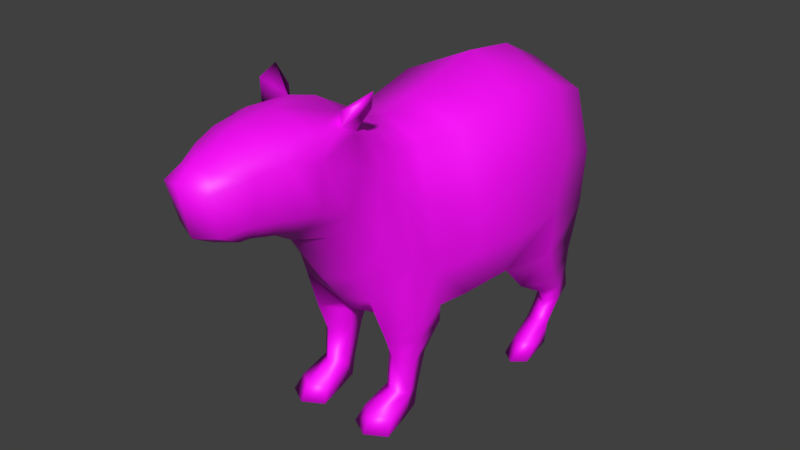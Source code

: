 # Source: capivara.blend  (saved by Blender 2.82.7; exported with 4.5.12 LTS)
import bpy
from mathutils import Matrix  # noqa: F401  (used for matrix-valued properties, if any)

bpy.ops.wm.read_factory_settings(use_empty=True)
scene = bpy.context.scene
scene.name = 'Scene'

# ---- collections
col_collection_1 = bpy.data.collections.new('Collection 1'); scene.collection.children.link(col_collection_1)

# ---- images (referenced by path relative to the original .blend; pixels are not part of the script)
import os
ASSET_DIR = os.environ.get("B2B_ASSET_DIR", "")  # directory of the original .blend (textures are referenced by path, not embedded)
HERE = os.path.dirname(os.path.abspath(__file__))  # packed textures are extracted next to this script under _unpacked/

def load_image(name, relpath, width, height, colorspace="sRGB"):
    """Load a texture the original file referenced (path relative to the .blend, or extracted next to this script)."""
    p = next((c for c in (os.path.join(HERE, relpath), os.path.join(ASSET_DIR, relpath)) if relpath and os.path.exists(c)), "")
    if p:
        img = bpy.data.images.load(p, check_existing=True)
        img.name = name
    else:  # same state as the original file: an image datablock whose file is absent (Cycles renders it pink)
        img = bpy.data.images.new(name, width, height)
        img.source = "FILE"
        img.filepath = "//" + (relpath or name)
    img.colorspace_settings.name = colorspace
    return img
img_textura_capivara_png = load_image('Textura_Capivara.png', 'Textura_Capivara.png', 1024, 1024, 'sRGB')

# ---- materials (node trees are filled in below, after node groups)
mat_materiais = bpy.data.materials.new('Materiais')
mat_materiais.use_transparent_shadow = False

# ---- material node trees
mat_materiais.use_nodes = True; mat_materiais.node_tree.nodes.clear()
_N = mat_materiais.node_tree.nodes; _L = mat_materiais.node_tree.links
n0 = _N.new('ShaderNodeOutputMaterial'); n0.name = 'Saída de material'; n0.location = (300, 300)
n1 = _N.new('ShaderNodeBsdfPrincipled'); n1.name = 'BSDF - Pré-fundamentado'; n1.location = (10, 300)
n1.distribution = 'GGX'
n1.subsurface_method = 'BURLEY'
n1.inputs[3].default_value = 1.45
n1.inputs[27].default_value = (0.0, 0.0, 0.0, 1.0)
n1.inputs[28].default_value = 1.0
n2 = _N.new('ShaderNodeTexImage'); n2.name = 'Textura de imagem'; n2.location = (-357, 227)
n2.image = img_textura_capivara_png
_L.new(n1.outputs[0], n0.inputs[0])
_L.new(n2.outputs[0], n1.inputs[0])
n0.is_active_output = True

# ---- world
world_world = bpy.data.worlds.new('World'); scene.world = world_world
world_world.color = (0.05088, 0.05088, 0.05088)
world_world.use_sun_shadow = False
world_world.sun_shadow_jitter_overblur = 0.0
world_world.cycles.sampling_method = 'MANUAL'

# ---- meshes
me_cylinder_005 = bpy.data.meshes.new('Cylinder.005')
me_cylinder_005.from_pydata([(0.03958, 0.01783, 0.1091), (0.05146, -0.002176, -0.1233), (0.05407, -0.001393, -0.1396), (0.06432, -0.001009, -0.1396), (0.07859, -0.002176, -0.1233), (0.07373, 0.06622, -0.1639), (0.08115, 0.05859, -0.14), (0.05536, 0.06622, -0.1639), (0.05265, 0.05859, -0.14), (0.06862, 0.05387, -0.1252), (0.06942, 0.03988, -0.1304), (0.05237, 0.04089, -0.1464), (0.05471, 0.04252, -0.1723), (0.07674, 0.03033, -0.141), (0.07717, 0.01705, -0.1289), (0.06888, 0.02857, -0.1611), (0.0656, 0.008426, -0.1428), (0.05476, 0.02857, -0.1611), (0.05478, 0.008426, -0.1428), (0.05239, 0.03033, -0.141), (0.05274, 0.01705, -0.1289), (0.06862, 0.03142, -0.1287), (0.06842, 0.02239, -0.1204), (0.07726, 0.04089, -0.1464), (0.07085, 0.04252, -0.1723), (0.07333, 0.0888, -0.1671), (0.08721, 0.0815, -0.1181), (0.05497, 0.0888, -0.1671), (0.05315, 0.0815, -0.1181), (0.06904, 0.07699, -0.08784), (0.07203, 0.1044, -0.1752), (0.0879, 0.1127, -0.1058), (0.05479, 0.1044, -0.181), (0.05019, 0.1079, -0.103), (0.07138, 0.1101, -0.0558), (0.03713, 0.08456, -0.103), (0.07258, 0.1358, -0.184), (0.0859, 0.1548, -0.1135), (0.06972, 0.1898, -0.1956), (0.0845, 0.2112, -0.1317), (0.05305, 0.2511, -0.1976), (0.06214, 0.2734, -0.1412), (0.08877, 0.1558, -0.05325), (0.08526, 0.2179, -0.05516), (0.06596, 0.2791, -0.07238), (0.03759, 0.08725, -0.05899), (0.0321, 0.09496, -0.1755), (0.03313, 0.1195, -0.1976), (0.0299, 0.1634, -0.2243), (0.03557, 0.2203, -0.2178), (0.05547, 0.126, -0.1926), (0.05258, 0.1734, -0.2116), (0.02404, 0.1936, -0.2283), (0.06442, 0.1074, -0.001052), (0.07634, 0.1527, 0.001395), (0.07378, 0.2112, 0.002611), (0.05736, 0.2674, 0.001398), (0.03534, 0.08635, -0.006936), (0.05816, 0.1065, 0.03012), (0.06244, 0.147, 0.04016), (0.05388, 0.2141, 0.04339), (0.04014, 0.2646, 0.04107), (0.02968, 0.0961, 0.02975), (0.04696, 0.1859, 0.1038), (0.04745, 0.2488, 0.0983), (0.03096, 0.2856, 0.09017), (0.04649, 0.2347, 0.1381), (0.04643, 0.2706, 0.1226), (0.03614, 0.2996, 0.116), (0.03378, 0.1642, 0.1156), (0.03113, 0.2146, 0.1479), (0.03958, 0.02842, 0.07968), (0.04034, 0.06207, 0.07668), (0.02606, 0.02636, 0.06833), (0.02428, 0.06133, 0.063), (0.03122, 0.02303, 0.04998), (0.02965, 0.06014, 0.04086), (0.04793, 0.02303, 0.04998), (0.0495, 0.06014, 0.04086), (0.05309, 0.02636, 0.06833), (0.05564, 0.06133, 0.063), (0.04034, 0.08414, 0.0848), (0.0218, 0.08569, 0.06407), (0.02823, 0.08819, 0.02742), (0.05602, 0.08819, 0.02742), (0.05927, 0.08569, 0.06311), (0.04034, 0.09528, 0.08932), (0.02033, 0.09893, 0.06788), (0.05989, 0.09989, 0.06405), (0.03673, 0.1381, 0.1051), (0.01913, 0.1149, 0.08619), (0.05268, 0.2282, 0.07569), (0.05866, 0.1634, 0.07081), (0.03767, 0.2705, 0.06885), (0.04798, 0.2914, 0.1711), (0.02865, 0.3182, 0.1268), (0.04424, 0.3127, 0.1417), (0.02979, 0.3207, 0.1715), (0.02781, 0.3164, 0.2081), (0.01723, 0.3031, 0.2506), (0.02446, 0.2912, 0.2626), (0.05192, 0.252, 0.1726), (0.02305, 0.2533, 0.2526), (0.02292, 0.2433, 0.2353), (0.02829, 0.2388, 0.2057), (0.02969, 0.2321, 0.1782), (0.04192, 0.3018, 0.1996), (0.04179, 0.2558, 0.2028), (0.04361, 0.3128, 0.175), (0.04591, 0.3189, 0.1083), (0.05379, 0.3375, 0.1147), (0.05282, 0.3303, 0.1345), (0.02501, 0.3098, 0.2294), (0.02528, 0.2437, 0.2264), (0.03513, 0.2965, 0.2264), (0.03312, 0.257, 0.2276), (0.03958, 0.003476, 0.0839), (0.02606, 0.003576, 0.07237), (0.03122, 0.003738, 0.05372), (0.04793, 0.003738, 0.05372), (0.05309, 0.003576, 0.07237), (0.0683, -0.007361, -0.07673), (0.0547, -0.006639, -0.08679), (0.08183, -0.006639, -0.08679), (0.08042, 0.006712, -0.1013), (0.05598, 0.006712, -0.1013), (0.07166, 0.01204, -0.09269), (0.02352, 0.01578, 0.09775), (0.05563, 0.01578, 0.09775), (0.03958, 0.001711, 0.1182), (0.01935, 0.001811, 0.1067), (0.0598, 0.001811, 0.1067), (0.0174, 0.3011, 0.1), (-0.03958, 0.01783, 0.1091), (-0.05146, -0.002176, -0.1233), (-0.05407, -0.001393, -0.1396), (-0.06432, -0.001009, -0.1396), (-0.07859, -0.002176, -0.1233), (-0.07373, 0.06622, -0.1639), (-0.08115, 0.05859, -0.14), (-0.05536, 0.06622, -0.1639), (-0.05265, 0.05859, -0.14), (-0.06862, 0.05387, -0.1252), (-0.06942, 0.03988, -0.1304), (-0.05237, 0.04089, -0.1464), (-0.05471, 0.04252, -0.1723), (-0.07674, 0.03033, -0.141), (-0.07717, 0.01705, -0.1289), (-0.06888, 0.02857, -0.1611), (-0.0656, 0.008426, -0.1428), (-0.05476, 0.02857, -0.1611), (-0.05478, 0.008426, -0.1428), (-0.05239, 0.03033, -0.141), (-0.05274, 0.01705, -0.1289), (-0.06862, 0.03142, -0.1287), (-0.06842, 0.02239, -0.1204), (-0.07726, 0.04089, -0.1464), (-0.07085, 0.04252, -0.1723), (-0.07333, 0.0888, -0.1671), (-0.08721, 0.0815, -0.1181), (-0.05497, 0.0888, -0.1671), (-0.05315, 0.0815, -0.1181), (-0.06904, 0.07699, -0.08784), (-0.07203, 0.1044, -0.1752), (-0.0879, 0.1127, -0.1058), (-0.05479, 0.1044, -0.181), (-0.05019, 0.1079, -0.103), (-0.07138, 0.1101, -0.0558), (-0.03713, 0.08456, -0.103), (-0.07258, 0.1358, -0.184), (-0.0859, 0.1548, -0.1135), (-0.06972, 0.1898, -0.1956), (-0.0845, 0.2112, -0.1317), (-0.05305, 0.2511, -0.1976), (-0.06214, 0.2734, -0.1412), (-0.08877, 0.1558, -0.05325), (-0.08526, 0.2179, -0.05516), (-0.06596, 0.2791, -0.07238), (-0.03759, 0.08725, -0.05899), (-0.0321, 0.09496, -0.1755), (-0.03313, 0.1195, -0.1976), (-0.0299, 0.1634, -0.2243), (-0.03557, 0.2203, -0.2178), (-0.05547, 0.126, -0.1926), (-0.05258, 0.1734, -0.2116), (-0.02404, 0.1936, -0.2283), (-0.06442, 0.1074, -0.001052), (-0.07634, 0.1527, 0.001395), (-0.07378, 0.2112, 0.002611), (-0.05736, 0.2674, 0.001398), (-0.03534, 0.08635, -0.006936), (-0.05816, 0.1065, 0.03012), (-0.06244, 0.147, 0.04016), (-0.05388, 0.2141, 0.04339), (-0.04014, 0.2646, 0.04107), (-0.02968, 0.0961, 0.02975), (-0.04696, 0.1859, 0.1038), (-0.04745, 0.2488, 0.0983), (-0.03096, 0.2856, 0.09017), (-0.04649, 0.2347, 0.1381), (-0.04643, 0.2706, 0.1226), (-0.03614, 0.2996, 0.116), (-0.03378, 0.1642, 0.1156), (-0.03113, 0.2146, 0.1479), (-0.03958, 0.02842, 0.07968), (-0.04034, 0.06207, 0.07668), (-0.02606, 0.02636, 0.06833), (-0.02428, 0.06133, 0.063), (-0.03122, 0.02303, 0.04998), (-0.02965, 0.06014, 0.04086), (-0.04793, 0.02303, 0.04998), (-0.0495, 0.06014, 0.04086), (-0.05309, 0.02636, 0.06833), (-0.05564, 0.06133, 0.063), (-0.04034, 0.08414, 0.0848), (-0.0218, 0.08569, 0.06407), (-0.02823, 0.08819, 0.02742), (-0.05602, 0.08819, 0.02742), (-0.05927, 0.08569, 0.06311), (-0.04034, 0.09528, 0.08932), (-0.02033, 0.09893, 0.06788), (-0.05989, 0.09989, 0.06405), (-0.03673, 0.1381, 0.1051), (-0.01913, 0.1149, 0.08619), (-0.05268, 0.2282, 0.07569), (-0.05866, 0.1634, 0.07081), (-0.03767, 0.2705, 0.06885), (-0.04798, 0.2914, 0.1711), (-0.02865, 0.3182, 0.1268), (-0.04424, 0.3127, 0.1417), (-0.02979, 0.3207, 0.1715), (-0.02781, 0.3164, 0.2081), (-0.01723, 0.3031, 0.2506), (-0.02446, 0.2912, 0.2626), (-0.05192, 0.252, 0.1726), (-0.02305, 0.2533, 0.2526), (-0.02292, 0.2433, 0.2353), (-0.02829, 0.2388, 0.2057), (-0.02969, 0.2321, 0.1782), (-0.04192, 0.3018, 0.1996), (-0.04179, 0.2558, 0.2028), (-0.04361, 0.3128, 0.175), (-0.04591, 0.3189, 0.1083), (-0.05379, 0.3375, 0.1147), (-0.05282, 0.3303, 0.1345), (-0.02501, 0.3098, 0.2294), (-0.02528, 0.2437, 0.2264), (-0.03513, 0.2965, 0.2264), (-0.03312, 0.257, 0.2276), (-0.03958, 0.003476, 0.0839), (-0.02606, 0.003576, 0.07237), (-0.03122, 0.003738, 0.05372), (-0.04793, 0.003738, 0.05372), (-0.05309, 0.003576, 0.07237), (-0.0683, -0.007361, -0.07673), (-0.0547, -0.006639, -0.08679), (-0.08183, -0.006639, -0.08679), (-0.08042, 0.006712, -0.1013), (-0.05598, 0.006712, -0.1013), (-0.07166, 0.01204, -0.09269), (-0.02352, 0.01578, 0.09775), (-0.05563, 0.01578, 0.09775), (-0.03958, 0.001711, 0.1182), (-0.01935, 0.001811, 0.1067), (-0.0598, 0.001811, 0.1067), (-0.0174, 0.3011, 0.1), (0.0, 0.07891, -0.103), (0.0, 0.2737, -0.1982), (0.0, 0.3011, -0.1441), (0.0, 0.3088, -0.08481), (0.0, 0.07508, -0.06035), (0.0, 0.092, -0.1714), (0.0, 0.1162, -0.2034), (0.0, 0.1583, -0.2349), (0.0, 0.2357, -0.2254), (0.0, 0.197, -0.2349), (0.0, 0.2881, 0.0004504), (0.0, 0.07419, -0.01099), (0.0, 0.2832, 0.03861), (0.0, 0.0925, 0.04501), (0.0, 0.3008, 0.08273), (0.0, 0.1551, 0.1246), (0.0, 0.2055, 0.1569), (0.0, 0.09893, 0.06788), (0.0, 0.1291, 0.1047), (0.0, 0.2881, 0.06298), (0.0, 0.107, 0.08589), (0.0, 0.3241, 0.1244), (0.0, 0.3275, 0.1709), (0.0, 0.3241, 0.21), (0.0, 0.309, 0.2541), (0.0, 0.2968, 0.2711), (0.0, 0.249, 0.2611), (0.0, 0.2377, 0.2406), (0.0, 0.2327, 0.2084), (0.0, 0.2238, 0.1861), (0.0, 0.3171, 0.2309), (0.0, 0.2381, 0.2276), (0.0, 0.3084, 0.09608)], [], [(16, 14, 4, 3), (20, 1, 122, 125), (24, 12, 7, 5), (13, 15, 24, 23), (15, 17, 12, 24), (18, 16, 3, 2), (18, 17, 15, 16), (19, 21, 10, 11), (10, 23, 6, 9), (1, 4, 123, 122), (11, 10, 9, 8), (17, 19, 11, 12), (21, 13, 23, 10), (20, 19, 17, 18), (12, 11, 8, 7), (5, 7, 27, 25), (22, 21, 19, 20), (23, 24, 5, 6), (14, 13, 21, 22), (20, 18, 2, 1), (22, 20, 125, 126), (16, 15, 13, 14), (29, 26, 31, 34), (7, 8, 28, 27), (9, 6, 26, 29), (6, 5, 25, 26), (8, 9, 29, 28), (3, 4, 1, 2), (25, 27, 32, 30), (26, 25, 30, 31), (27, 28, 33, 32), (28, 29, 34, 33), (31, 30, 36, 37), (37, 36, 38, 39), (39, 38, 40, 41), (41, 40, 267, 268), (269, 44, 41, 268), (43, 39, 41, 44), (42, 37, 39, 43), (34, 31, 37, 42), (34, 45, 35, 33), (266, 35, 45, 270), (266, 271, 46, 35), (47, 46, 271, 272), (48, 47, 272, 273), (52, 48, 273, 275), (267, 40, 49, 274), (32, 33, 35, 46), (49, 52, 275, 274), (32, 50, 36, 30), (47, 50, 32, 46), (38, 36, 50, 51), (48, 51, 50, 47), (49, 51, 48, 52), (38, 51, 49, 40), (270, 45, 57, 277), (34, 42, 54, 53), (43, 44, 56, 55), (45, 34, 53, 57), (42, 43, 55, 54), (44, 269, 276, 56), (277, 57, 62, 279), (53, 54, 59, 58), (55, 56, 61, 60), (57, 53, 58, 62), (54, 55, 60, 59), (56, 276, 278, 61), (92, 91, 64, 63), (91, 93, 65, 64), (93, 285, 280, 65), (63, 64, 67, 66), (64, 65, 68, 67), (95, 68, 65, 132), (63, 66, 70, 69), (69, 70, 282, 281), (71, 72, 74, 73), (73, 74, 76, 75), (75, 76, 78, 77), (76, 74, 82, 83), (77, 78, 80, 79), (79, 80, 72, 71), (116, 120, 131, 129), (85, 84, 58, 88), (72, 80, 85, 81), (74, 72, 81, 82), (78, 76, 83, 84), (80, 78, 84, 85), (86, 88, 92, 89), (83, 82, 87, 62), (81, 85, 88, 86), (84, 83, 62, 58), (82, 81, 86, 87), (87, 86, 89, 90), (88, 58, 59, 92), (61, 278, 285, 93), (60, 61, 93, 91), (59, 60, 91, 92), (69, 89, 92, 63), (69, 281, 284, 89), (89, 284, 286, 90), (286, 283, 87, 90), (283, 279, 62, 87), (288, 97, 95, 287), (289, 98, 97, 288), (296, 112, 98, 289), (291, 100, 99, 290), (70, 105, 295, 282), (66, 67, 94, 101), (293, 103, 102, 292), (297, 113, 103, 293), (295, 105, 104, 294), (292, 102, 100, 291), (101, 94, 106, 107), (115, 114, 100, 102), (112, 114, 106, 98), (108, 106, 94, 96), (66, 101, 105, 70), (105, 101, 107, 104), (115, 113, 104, 107), (97, 98, 106, 108), (95, 97, 108, 96), (68, 96, 94, 67), (96, 68, 109, 111), (68, 95, 110, 109), (95, 96, 111, 110), (111, 109, 110), (102, 103, 113, 115), (99, 100, 114, 112), (107, 106, 114, 115), (294, 104, 113, 297), (290, 99, 112, 296), (116, 117, 118, 119, 120), (75, 77, 119, 118), (77, 79, 120, 119), (73, 75, 118, 117), (71, 73, 127, 0), (126, 125, 122, 121), (123, 121, 122), (124, 126, 121, 123), (14, 22, 126, 124), (4, 14, 124, 123), (0, 127, 130, 129), (128, 0, 129, 131), (117, 116, 129, 130), (120, 79, 128, 131), (73, 117, 130, 127), (79, 71, 0, 128), (298, 132, 65, 280), (287, 95, 132, 298), (149, 136, 137, 147), (153, 258, 255, 134), (157, 138, 140, 145), (146, 156, 157, 148), (148, 157, 145, 150), (151, 135, 136, 149), (151, 149, 148, 150), (152, 144, 143, 154), (143, 142, 139, 156), (134, 255, 256, 137), (144, 141, 142, 143), (150, 145, 144, 152), (154, 143, 156, 146), (153, 151, 150, 152), (145, 140, 141, 144), (138, 158, 160, 140), (155, 153, 152, 154), (156, 139, 138, 157), (147, 155, 154, 146), (153, 134, 135, 151), (155, 259, 258, 153), (149, 147, 146, 148), (162, 167, 164, 159), (140, 160, 161, 141), (142, 162, 159, 139), (139, 159, 158, 138), (141, 161, 162, 142), (136, 135, 134, 137), (158, 163, 165, 160), (159, 164, 163, 158), (160, 165, 166, 161), (161, 166, 167, 162), (164, 170, 169, 163), (170, 172, 171, 169), (172, 174, 173, 171), (174, 268, 267, 173), (269, 268, 174, 177), (176, 177, 174, 172), (175, 176, 172, 170), (167, 175, 170, 164), (167, 166, 168, 178), (266, 270, 178, 168), (266, 168, 179, 271), (180, 272, 271, 179), (181, 273, 272, 180), (185, 275, 273, 181), (267, 274, 182, 173), (165, 179, 168, 166), (182, 274, 275, 185), (165, 163, 169, 183), (180, 179, 165, 183), (171, 184, 183, 169), (181, 180, 183, 184), (182, 185, 181, 184), (171, 173, 182, 184), (270, 277, 190, 178), (167, 186, 187, 175), (176, 188, 189, 177), (178, 190, 186, 167), (175, 187, 188, 176), (177, 189, 276, 269), (277, 279, 195, 190), (186, 191, 192, 187), (188, 193, 194, 189), (190, 195, 191, 186), (187, 192, 193, 188), (189, 194, 278, 276), (225, 196, 197, 224), (224, 197, 198, 226), (226, 198, 280, 285), (196, 199, 200, 197), (197, 200, 201, 198), (228, 265, 198, 201), (196, 202, 203, 199), (202, 281, 282, 203), (204, 206, 207, 205), (206, 208, 209, 207), (208, 210, 211, 209), (209, 216, 215, 207), (210, 212, 213, 211), (212, 204, 205, 213), (249, 262, 264, 253), (218, 221, 191, 217), (205, 214, 218, 213), (207, 215, 214, 205), (211, 217, 216, 209), (213, 218, 217, 211), (219, 222, 225, 221), (216, 195, 220, 215), (214, 219, 221, 218), (217, 191, 195, 216), (215, 220, 219, 214), (220, 223, 222, 219), (221, 225, 192, 191), (194, 226, 285, 278), (193, 224, 226, 194), (192, 225, 224, 193), (202, 196, 225, 222), (202, 222, 284, 281), (222, 223, 286, 284), (286, 223, 220, 283), (283, 220, 195, 279), (288, 287, 228, 230), (289, 288, 230, 231), (296, 289, 231, 245), (291, 290, 232, 233), (203, 282, 295, 238), (199, 234, 227, 200), (293, 292, 235, 236), (297, 293, 236, 246), (295, 294, 237, 238), (292, 291, 233, 235), (234, 240, 239, 227), (248, 235, 233, 247), (245, 231, 239, 247), (241, 229, 227, 239), (199, 203, 238, 234), (238, 237, 240, 234), (248, 240, 237, 246), (230, 241, 239, 231), (228, 229, 241, 230), (201, 200, 227, 229), (229, 244, 242, 201), (201, 242, 243, 228), (228, 243, 244, 229), (244, 243, 242), (235, 248, 246, 236), (232, 245, 247, 233), (240, 248, 247, 239), (294, 297, 246, 237), (290, 296, 245, 232), (249, 253, 252, 251, 250), (208, 251, 252, 210), (210, 252, 253, 212), (206, 250, 251, 208), (204, 133, 260, 206), (259, 254, 255, 258), (256, 255, 254), (257, 256, 254, 259), (147, 257, 259, 155), (137, 256, 257, 147), (133, 262, 263, 260), (261, 264, 262, 133), (250, 263, 262, 249), (253, 264, 261, 212), (206, 260, 263, 250), (212, 261, 133, 204), (298, 280, 198, 265), (287, 298, 265, 228)])
me_cylinder_005.polygons.foreach_set('use_smooth', [True] * 298)
_uv = me_cylinder_005.uv_layers.new(name='UVMap')
_uv.uv.foreach_set('vector', [0.6882, 0.07316, 0.6625, 0.1059, 0.6452, 0.06946, 0.6767, 0.06009, 0.6127, 0.1604, 0.578, 0.151, 0.5617, 0.09778, 0.586, 0.1151, 0.7557, 0.1013, 0.7619, 0.08057, 0.7951, 0.09582, 0.7856, 0.125, 0.6995, 0.1247, 0.7311, 0.09456, 0.7557, 0.1013, 0.7243, 0.1355, 0.7311, 0.09456, 0.7374, 0.07413, 0.7619, 0.08057, 0.7557, 0.1013, 0.6983, 0.05735, 0.6882, 0.07316, 0.6767, 0.06009, 0.6859, 0.04677, 0.6983, 0.05735, 0.7374, 0.07413, 0.7311, 0.09456, 0.6882, 0.07316, 0.6322, 0.1922, 0.6678, 0.1506, 0.6878, 0.168, 0.6444, 0.2145, 0.6878, 0.168, 0.7243, 0.1355, 0.7527, 0.1664, 0.7164, 0.2017, 0.6671, 0.02882, 0.6428, 0.06402, 0.5922, 0.03536, 0.6165, 0.000158, 0.6444, 0.2145, 0.6878, 0.168, 0.7164, 0.2017, 0.6751, 0.2393, 0.609, 0.2217, 0.6322, 0.1922, 0.6444, 0.2145, 0.6116, 0.2487, 0.6678, 0.1506, 0.6995, 0.1247, 0.7243, 0.1355, 0.6878, 0.168, 0.6127, 0.1604, 0.6322, 0.1922, 0.609, 0.2217, 0.5928, 0.1824, 0.6116, 0.2487, 0.6444, 0.2145, 0.6751, 0.2393, 0.6413, 0.27, 0.7856, 0.125, 0.7951, 0.09582, 0.8291, 0.1012, 0.8272, 0.1326, 0.6406, 0.1279, 0.6678, 0.1506, 0.6322, 0.1922, 0.6127, 0.1604, 0.7243, 0.1355, 0.7557, 0.1013, 0.7856, 0.125, 0.7527, 0.1664, 0.6625, 0.1059, 0.6995, 0.1247, 0.6678, 0.1506, 0.6406, 0.1279, 0.6127, 0.1604, 0.5928, 0.1824, 0.5781, 0.1753, 0.578, 0.151, 0.6406, 0.1279, 0.6127, 0.1604, 0.586, 0.1151, 0.597, 0.09206, 0.6882, 0.07316, 0.7311, 0.09456, 0.6995, 0.1247, 0.6625, 0.1059, 0.7776, 0.2695, 0.7916, 0.2158, 0.8395, 0.2439, 0.8209, 0.3199, 0.6413, 0.27, 0.6751, 0.2393, 0.7241, 0.2763, 0.6482, 0.304, 0.7164, 0.2017, 0.7527, 0.1664, 0.7916, 0.2158, 0.7776, 0.2695, 0.7527, 0.1664, 0.7856, 0.125, 0.8272, 0.1326, 0.7916, 0.2158, 0.6751, 0.2393, 0.7164, 0.2017, 0.7776, 0.2695, 0.7241, 0.2763, 0.6767, 0.06009, 0.6428, 0.06402, 0.6671, 0.02882, 0.6859, 0.04677, 0.8272, 0.1326, 0.8291, 0.1012, 0.8613, 0.09946, 0.8571, 0.1281, 0.7916, 0.2158, 0.8272, 0.1326, 0.8571, 0.1281, 0.8395, 0.2439, 0.6482, 0.304, 0.7241, 0.2763, 0.749, 0.317, 0.6318, 0.3319, 0.7241, 0.2763, 0.7776, 0.2695, 0.8209, 0.3199, 0.749, 0.317, 0.8395, 0.2439, 0.8571, 0.1281, 0.9087, 0.1311, 0.9053, 0.246, 0.25, 0.245, 0.2544, 0.1421, 0.3284, 0.1403, 0.3382, 0.2385, 0.3382, 0.2385, 0.3284, 0.1403, 0.4193, 0.1486, 0.4395, 0.2378, 0.4395, 0.2378, 0.4193, 0.1486, 0.5124, 0.1136, 0.5545, 0.2232, 0.5614, 0.3401, 0.4291, 0.3459, 0.4395, 0.2378, 0.5545, 0.2232, 0.3235, 0.3539, 0.3382, 0.2385, 0.4395, 0.2378, 0.4291, 0.3459, 0.2288, 0.3336, 0.25, 0.245, 0.3382, 0.2385, 0.3235, 0.3539, 0.8209, 0.3199, 0.8395, 0.2439, 0.9053, 0.246, 0.8905, 0.3319, 0.1562, 0.3103, 0.09448, 0.2836, 0.1175, 0.2126, 0.1572, 0.2289, 0.05921, 0.1833, 0.1175, 0.2126, 0.09448, 0.2836, 0.02617, 0.2583, 0.05921, 0.1833, 0.1317, 0.07788, 0.1774, 0.1133, 0.1175, 0.2126, 0.2225, 0.08609, 0.1774, 0.1133, 0.1317, 0.07788, 0.1962, 0.02954, 0.3007, 0.05914, 0.2225, 0.08609, 0.1962, 0.02954, 0.2957, 0.000158, 0.3533, 0.05607, 0.3007, 0.05914, 0.2957, 0.000158, 0.3719, 0.01272, 0.5124, 0.1136, 0.4193, 0.1486, 0.39, 0.09298, 0.4453, 0.0463, 0.2103, 0.1287, 0.1572, 0.2289, 0.1175, 0.2126, 0.1774, 0.1133, 0.39, 0.09298, 0.3533, 0.05607, 0.3719, 0.01272, 0.4453, 0.0463, 0.8613, 0.09946, 0.8993, 0.09928, 0.9087, 0.1311, 0.8571, 0.1281, 0.2225, 0.08609, 0.2401, 0.1171, 0.2103, 0.1287, 0.1774, 0.1133, 0.3284, 0.1403, 0.2544, 0.1421, 0.2401, 0.1171, 0.3114, 0.1017, 0.3007, 0.05914, 0.3114, 0.1017, 0.2401, 0.1171, 0.2225, 0.08609, 0.39, 0.09298, 0.3114, 0.1017, 0.3007, 0.05914, 0.3533, 0.05607, 0.3284, 0.1403, 0.3114, 0.1017, 0.39, 0.09298, 0.4193, 0.1486, 0.02617, 0.2583, 0.09448, 0.2836, 0.06776, 0.3702, 0.000158, 0.351, 0.1562, 0.3103, 0.2288, 0.3336, 0.1977, 0.4171, 0.1246, 0.3925, 0.3235, 0.3539, 0.4291, 0.3459, 0.3943, 0.4701, 0.2927, 0.4472, 0.09448, 0.2836, 0.1562, 0.3103, 0.1246, 0.3925, 0.06776, 0.3702, 0.2288, 0.3336, 0.3235, 0.3539, 0.2927, 0.4472, 0.1977, 0.4171, 0.4291, 0.3459, 0.5614, 0.3401, 0.5047, 0.5071, 0.3943, 0.4701, 0.000158, 0.351, 0.06776, 0.3702, 0.05649, 0.4369, 0.000158, 0.4667, 0.1246, 0.3925, 0.1977, 0.4171, 0.1653, 0.4817, 0.1071, 0.4409, 0.2927, 0.4472, 0.3943, 0.4701, 0.3855, 0.5551, 0.2809, 0.53, 0.06776, 0.3702, 0.1246, 0.3925, 0.1071, 0.4409, 0.05649, 0.4369, 0.1977, 0.4171, 0.2927, 0.4472, 0.2809, 0.53, 0.1653, 0.4817, 0.3943, 0.4701, 0.5047, 0.5071, 0.4758, 0.5774, 0.3855, 0.5551, 0.1735, 0.5438, 0.2858, 0.5988, 0.3093, 0.6572, 0.1863, 0.6221, 0.2858, 0.5988, 0.3787, 0.6166, 0.3943, 0.672, 0.3093, 0.6572, 0.3787, 0.6166, 0.4662, 0.6268, 0.4669, 0.6739, 0.3943, 0.672, 0.1863, 0.6221, 0.3093, 0.6572, 0.3306, 0.7186, 0.2522, 0.7242, 0.3093, 0.6572, 0.3943, 0.672, 0.3894, 0.7316, 0.3306, 0.7186, 0.4132, 0.7646, 0.3894, 0.7316, 0.3943, 0.672, 0.4286, 0.7043, 0.1863, 0.6221, 0.2522, 0.7242, 0.1965, 0.7347, 0.132, 0.6296, 0.132, 0.6296, 0.1965, 0.7347, 0.1344, 0.7645, 0.06913, 0.6637, 0.7299, 0.5617, 0.7883, 0.5037, 0.8167, 0.5391, 0.761, 0.5879, 0.761, 0.5879, 0.8167, 0.5391, 0.8414, 0.5731, 0.7896, 0.6099, 0.6566, 0.4794, 0.6916, 0.4263, 0.7215, 0.443, 0.6779, 0.4991, 0.8414, 0.5731, 0.8167, 0.5391, 0.8543, 0.5122, 0.8917, 0.5653, 0.6779, 0.4991, 0.7215, 0.443, 0.7563, 0.4726, 0.7033, 0.5295, 0.7033, 0.5295, 0.7563, 0.4726, 0.7883, 0.5037, 0.7299, 0.5617, 0.609, 0.5413, 0.6363, 0.5448, 0.6039, 0.5883, 0.5696, 0.5771, 0.786, 0.4369, 0.746, 0.3977, 0.7636, 0.3764, 0.8018, 0.4179, 0.7883, 0.5037, 0.7563, 0.4726, 0.786, 0.4369, 0.8258, 0.4703, 0.8167, 0.5391, 0.7883, 0.5037, 0.8258, 0.4703, 0.8543, 0.5122, 0.7215, 0.443, 0.6916, 0.4263, 0.7093, 0.3805, 0.746, 0.3977, 0.7563, 0.4726, 0.7215, 0.443, 0.746, 0.3977, 0.786, 0.4369, 0.842, 0.4559, 0.8018, 0.4179, 0.87, 0.3383, 0.9016, 0.4081, 0.8917, 0.5653, 0.8543, 0.5122, 0.8716, 0.4962, 0.9016, 0.5552, 0.8258, 0.4703, 0.786, 0.4369, 0.8018, 0.4179, 0.842, 0.4559, 0.746, 0.3977, 0.7093, 0.3805, 0.7173, 0.3694, 0.7636, 0.3764, 0.8543, 0.5122, 0.8258, 0.4703, 0.842, 0.4559, 0.8716, 0.4962, 0.8716, 0.4962, 0.842, 0.4559, 0.9016, 0.4081, 0.8907, 0.4623, 0.8018, 0.4179, 0.7636, 0.3764, 0.814, 0.3323, 0.87, 0.3383, 0.3855, 0.5551, 0.4758, 0.5774, 0.4662, 0.6268, 0.3787, 0.6166, 0.2809, 0.53, 0.3855, 0.5551, 0.3787, 0.6166, 0.2858, 0.5988, 0.1653, 0.4817, 0.2809, 0.53, 0.2858, 0.5988, 0.1735, 0.5438, 0.132, 0.6296, 0.1027, 0.5887, 0.1735, 0.5438, 0.1863, 0.6221, 0.132, 0.6296, 0.06913, 0.6637, 0.03644, 0.6063, 0.1027, 0.5887, 0.1027, 0.5887, 0.03644, 0.6063, 0.01493, 0.5522, 0.05548, 0.5504, 0.01493, 0.5522, 0.006412, 0.5138, 0.04412, 0.507, 0.05548, 0.5504, 0.006412, 0.5138, 0.000158, 0.4667, 0.05649, 0.4369, 0.04412, 0.507, 0.4442, 0.8552, 0.3915, 0.8344, 0.4132, 0.7646, 0.4662, 0.7687, 0.4062, 0.9214, 0.3647, 0.89, 0.3915, 0.8344, 0.4442, 0.8552, 0.378, 0.9526, 0.3441, 0.9212, 0.3647, 0.89, 0.4062, 0.9214, 0.3079, 0.9998, 0.2984, 0.9575, 0.3257, 0.955, 0.3427, 0.9824, 0.1965, 0.7347, 0.2145, 0.8037, 0.1567, 0.8291, 0.1344, 0.7645, 0.2522, 0.7242, 0.3306, 0.7186, 0.3338, 0.8125, 0.2699, 0.796, 0.1928, 0.9374, 0.2297, 0.9117, 0.2466, 0.9384, 0.2226, 0.9758, 0.1839, 0.9123, 0.23, 0.8954, 0.2297, 0.9117, 0.1928, 0.9374, 0.1567, 0.8291, 0.2145, 0.8037, 0.2237, 0.857, 0.1709, 0.8752, 0.2226, 0.9758, 0.2466, 0.9384, 0.2984, 0.9575, 0.3079, 0.9998, 0.2699, 0.796, 0.3338, 0.8125, 0.3398, 0.8635, 0.2627, 0.8509, 0.2573, 0.8955, 0.3215, 0.9054, 0.2984, 0.9575, 0.2466, 0.9384, 0.3441, 0.9212, 0.3215, 0.9054, 0.3398, 0.8635, 0.3647, 0.89, 0.3653, 0.8287, 0.3398, 0.8635, 0.3338, 0.8125, 0.3816, 0.781, 0.2522, 0.7242, 0.2699, 0.796, 0.2145, 0.8037, 0.1965, 0.7347, 0.2145, 0.8037, 0.2699, 0.796, 0.2627, 0.8509, 0.2237, 0.857, 0.2573, 0.8955, 0.23, 0.8954, 0.2237, 0.857, 0.2627, 0.8509, 0.3915, 0.8344, 0.3647, 0.89, 0.3398, 0.8635, 0.3653, 0.8287, 0.4132, 0.7646, 0.3915, 0.8344, 0.3653, 0.8287, 0.3816, 0.781, 0.3894, 0.7316, 0.3816, 0.781, 0.3338, 0.8125, 0.3306, 0.7186, 0.5625, 0.7202, 0.5617, 0.6681, 0.6009, 0.6753, 0.5983, 0.7264, 0.5617, 0.6681, 0.5833, 0.635, 0.6355, 0.6625, 0.6009, 0.6753, 0.5617, 0.7589, 0.5625, 0.7202, 0.5983, 0.7264, 0.6206, 0.7556, 0.5983, 0.7264, 0.6009, 0.6753, 0.626, 0.7023, 0.2466, 0.9384, 0.2297, 0.9117, 0.23, 0.8954, 0.2573, 0.8955, 0.3257, 0.955, 0.2984, 0.9575, 0.3215, 0.9054, 0.3441, 0.9212, 0.2627, 0.8509, 0.3398, 0.8635, 0.3215, 0.9054, 0.2573, 0.8955, 0.1709, 0.8752, 0.2237, 0.857, 0.23, 0.8954, 0.1839, 0.9123, 0.3427, 0.9824, 0.3257, 0.955, 0.3441, 0.9212, 0.378, 0.9526, 0.609, 0.5413, 0.6081, 0.5138, 0.6349, 0.5002, 0.6523, 0.5194, 0.6363, 0.5448, 0.6566, 0.4794, 0.6779, 0.4991, 0.6523, 0.5194, 0.6349, 0.5002, 0.6779, 0.4991, 0.7033, 0.5295, 0.6617, 0.546, 0.6523, 0.5194, 0.761, 0.5879, 0.7896, 0.6099, 0.7754, 0.6347, 0.7486, 0.6283, 0.7299, 0.5617, 0.761, 0.5879, 0.7115, 0.6136, 0.6891, 0.6042, 0.597, 0.09206, 0.586, 0.1151, 0.5617, 0.09778, 0.5677, 0.07259, 0.5922, 0.03536, 0.5912, 0.008776, 0.6165, 0.000158, 0.6121, 0.0817, 0.597, 0.09206, 0.5677, 0.07259, 0.5911, 0.06191, 0.6625, 0.1059, 0.6406, 0.1279, 0.597, 0.09206, 0.6121, 0.0817, 0.6452, 0.06946, 0.6625, 0.1059, 0.6121, 0.0817, 0.5911, 0.06191, 0.6891, 0.6042, 0.7115, 0.6136, 0.7006, 0.6342, 0.6734, 0.6208, 0.6786, 0.5823, 0.6891, 0.6042, 0.6734, 0.6208, 0.6586, 0.5943, 0.6081, 0.5138, 0.609, 0.5413, 0.5696, 0.5771, 0.5617, 0.5419, 0.6617, 0.546, 0.7033, 0.5295, 0.6786, 0.5823, 0.6586, 0.5943, 0.761, 0.5879, 0.7486, 0.6283, 0.7006, 0.6342, 0.7115, 0.6136, 0.7033, 0.5295, 0.7299, 0.5617, 0.6891, 0.6042, 0.6786, 0.5823, 0.4669, 0.7046, 0.4286, 0.7043, 0.3943, 0.672, 0.4669, 0.6739, 0.4662, 0.7687, 0.4132, 0.7646, 0.4286, 0.7043, 0.4669, 0.7046, 0.6882, 0.07316, 0.6767, 0.06009, 0.6452, 0.06946, 0.6625, 0.1059, 0.6127, 0.1604, 0.586, 0.1151, 0.5617, 0.09778, 0.578, 0.151, 0.7557, 0.1013, 0.7856, 0.125, 0.7951, 0.09582, 0.7619, 0.08057, 0.6995, 0.1247, 0.7243, 0.1355, 0.7557, 0.1013, 0.7311, 0.09456, 0.7311, 0.09456, 0.7557, 0.1013, 0.7619, 0.08057, 0.7374, 0.07413, 0.6983, 0.05735, 0.6859, 0.04677, 0.6767, 0.06009, 0.6882, 0.07316, 0.6983, 0.05735, 0.6882, 0.07316, 0.7311, 0.09456, 0.7374, 0.07413, 0.6322, 0.1922, 0.6444, 0.2145, 0.6878, 0.168, 0.6678, 0.1506, 0.6878, 0.168, 0.7164, 0.2017, 0.7527, 0.1664, 0.7243, 0.1355, 0.6671, 0.02882, 0.6165, 0.000158, 0.5922, 0.03536, 0.6428, 0.06402, 0.6444, 0.2145, 0.6751, 0.2393, 0.7164, 0.2017, 0.6878, 0.168, 0.609, 0.2217, 0.6116, 0.2487, 0.6444, 0.2145, 0.6322, 0.1922, 0.6678, 0.1506, 0.6878, 0.168, 0.7243, 0.1355, 0.6995, 0.1247, 0.6127, 0.1604, 0.5928, 0.1824, 0.609, 0.2217, 0.6322, 0.1922, 0.6116, 0.2487, 0.6413, 0.27, 0.6751, 0.2393, 0.6444, 0.2145, 0.7856, 0.125, 0.8272, 0.1326, 0.8291, 0.1012, 0.7951, 0.09582, 0.6406, 0.1279, 0.6127, 0.1604, 0.6322, 0.1922, 0.6678, 0.1506, 0.7243, 0.1355, 0.7527, 0.1664, 0.7856, 0.125, 0.7557, 0.1013, 0.6625, 0.1059, 0.6406, 0.1279, 0.6678, 0.1506, 0.6995, 0.1247, 0.6127, 0.1604, 0.578, 0.151, 0.5781, 0.1753, 0.5928, 0.1824, 0.6406, 0.1279, 0.597, 0.09206, 0.586, 0.1151, 0.6127, 0.1604, 0.6882, 0.07316, 0.6625, 0.1059, 0.6995, 0.1247, 0.7311, 0.09456, 0.7776, 0.2695, 0.8209, 0.3199, 0.8395, 0.2439, 0.7916, 0.2158, 0.6413, 0.27, 0.6482, 0.304, 0.7241, 0.2763, 0.6751, 0.2393, 0.7164, 0.2017, 0.7776, 0.2695, 0.7916, 0.2158, 0.7527, 0.1664, 0.7527, 0.1664, 0.7916, 0.2158, 0.8272, 0.1326, 0.7856, 0.125, 0.6751, 0.2393, 0.7241, 0.2763, 0.7776, 0.2695, 0.7164, 0.2017, 0.6767, 0.06009, 0.6859, 0.04677, 0.6671, 0.02882, 0.6428, 0.06402, 0.8272, 0.1326, 0.8571, 0.1281, 0.8613, 0.09946, 0.8291, 0.1012, 0.7916, 0.2158, 0.8395, 0.2439, 0.8571, 0.1281, 0.8272, 0.1326, 0.6482, 0.304, 0.6318, 0.3319, 0.749, 0.317, 0.7241, 0.2763, 0.7241, 0.2763, 0.749, 0.317, 0.8209, 0.3199, 0.7776, 0.2695, 0.8395, 0.2439, 0.9053, 0.246, 0.9087, 0.1311, 0.8571, 0.1281, 0.25, 0.245, 0.3382, 0.2385, 0.3284, 0.1403, 0.2544, 0.1421, 0.3382, 0.2385, 0.4395, 0.2378, 0.4193, 0.1486, 0.3284, 0.1403, 0.4395, 0.2378, 0.5545, 0.2232, 0.5124, 0.1136, 0.4193, 0.1486, 0.5614, 0.3401, 0.5545, 0.2232, 0.4395, 0.2378, 0.4291, 0.3459, 0.3235, 0.3539, 0.4291, 0.3459, 0.4395, 0.2378, 0.3382, 0.2385, 0.2288, 0.3336, 0.3235, 0.3539, 0.3382, 0.2385, 0.25, 0.245, 0.8209, 0.3199, 0.8905, 0.3319, 0.9053, 0.246, 0.8395, 0.2439, 0.1562, 0.3103, 0.1572, 0.2289, 0.1175, 0.2126, 0.09448, 0.2836, 0.05921, 0.1833, 0.02617, 0.2583, 0.09448, 0.2836, 0.1175, 0.2126, 0.05921, 0.1833, 0.1175, 0.2126, 0.1774, 0.1133, 0.1317, 0.07788, 0.2225, 0.08609, 0.1962, 0.02954, 0.1317, 0.07788, 0.1774, 0.1133, 0.3007, 0.05914, 0.2957, 0.000158, 0.1962, 0.02954, 0.2225, 0.08609, 0.3533, 0.05607, 0.3719, 0.01272, 0.2957, 0.000158, 0.3007, 0.05914, 0.5124, 0.1136, 0.4453, 0.0463, 0.39, 0.09298, 0.4193, 0.1486, 0.2103, 0.1287, 0.1774, 0.1133, 0.1175, 0.2126, 0.1572, 0.2289, 0.39, 0.09298, 0.4453, 0.0463, 0.3719, 0.01272, 0.3533, 0.05607, 0.8613, 0.09946, 0.8571, 0.1281, 0.9087, 0.1311, 0.8993, 0.09928, 0.2225, 0.08609, 0.1774, 0.1133, 0.2103, 0.1287, 0.2401, 0.1171, 0.3284, 0.1403, 0.3114, 0.1017, 0.2401, 0.1171, 0.2544, 0.1421, 0.3007, 0.05914, 0.2225, 0.08609, 0.2401, 0.1171, 0.3114, 0.1017, 0.39, 0.09298, 0.3533, 0.05607, 0.3007, 0.05914, 0.3114, 0.1017, 0.3284, 0.1403, 0.4193, 0.1486, 0.39, 0.09298, 0.3114, 0.1017, 0.02617, 0.2583, 0.000158, 0.351, 0.06776, 0.3702, 0.09448, 0.2836, 0.1562, 0.3103, 0.1246, 0.3925, 0.1977, 0.4171, 0.2288, 0.3336, 0.3235, 0.3539, 0.2927, 0.4472, 0.3943, 0.4701, 0.4291, 0.3459, 0.09448, 0.2836, 0.06776, 0.3702, 0.1246, 0.3925, 0.1562, 0.3103, 0.2288, 0.3336, 0.1977, 0.4171, 0.2927, 0.4472, 0.3235, 0.3539, 0.4291, 0.3459, 0.3943, 0.4701, 0.5047, 0.5071, 0.5614, 0.3401, 0.000158, 0.351, 0.000158, 0.4667, 0.05649, 0.4369, 0.06776, 0.3702, 0.1246, 0.3925, 0.1071, 0.4409, 0.1653, 0.4817, 0.1977, 0.4171, 0.2927, 0.4472, 0.2809, 0.53, 0.3855, 0.5551, 0.3943, 0.4701, 0.06776, 0.3702, 0.05649, 0.4369, 0.1071, 0.4409, 0.1246, 0.3925, 0.1977, 0.4171, 0.1653, 0.4817, 0.2809, 0.53, 0.2927, 0.4472, 0.3943, 0.4701, 0.3855, 0.5551, 0.4758, 0.5774, 0.5047, 0.5071, 0.1735, 0.5438, 0.1863, 0.6221, 0.3093, 0.6572, 0.2858, 0.5988, 0.2858, 0.5988, 0.3093, 0.6572, 0.3943, 0.672, 0.3787, 0.6166, 0.3787, 0.6166, 0.3943, 0.672, 0.4669, 0.6739, 0.4662, 0.6268, 0.1863, 0.6221, 0.2522, 0.7242, 0.3306, 0.7186, 0.3093, 0.6572, 0.3093, 0.6572, 0.3306, 0.7186, 0.3894, 0.7316, 0.3943, 0.672, 0.4132, 0.7646, 0.4286, 0.7043, 0.3943, 0.672, 0.3894, 0.7316, 0.1863, 0.6221, 0.132, 0.6296, 0.1965, 0.7347, 0.2522, 0.7242, 0.132, 0.6296, 0.06913, 0.6637, 0.1344, 0.7645, 0.1965, 0.7347, 0.7299, 0.5617, 0.761, 0.5879, 0.8167, 0.5391, 0.7883, 0.5037, 0.761, 0.5879, 0.7896, 0.6099, 0.8414, 0.5731, 0.8167, 0.5391, 0.6566, 0.4794, 0.6779, 0.4991, 0.7215, 0.443, 0.6916, 0.4263, 0.8414, 0.5731, 0.8917, 0.5653, 0.8543, 0.5122, 0.8167, 0.5391, 0.6779, 0.4991, 0.7033, 0.5295, 0.7563, 0.4726, 0.7215, 0.443, 0.7033, 0.5295, 0.7299, 0.5617, 0.7883, 0.5037, 0.7563, 0.4726, 0.609, 0.5413, 0.5696, 0.5771, 0.6039, 0.5883, 0.6363, 0.5448, 0.786, 0.4369, 0.8018, 0.4179, 0.7636, 0.3764, 0.746, 0.3977, 0.7883, 0.5037, 0.8258, 0.4703, 0.786, 0.4369, 0.7563, 0.4726, 0.8167, 0.5391, 0.8543, 0.5122, 0.8258, 0.4703, 0.7883, 0.5037, 0.7215, 0.443, 0.746, 0.3977, 0.7093, 0.3805, 0.6916, 0.4263, 0.7563, 0.4726, 0.786, 0.4369, 0.746, 0.3977, 0.7215, 0.443, 0.842, 0.4559, 0.9016, 0.4081, 0.87, 0.3383, 0.8018, 0.4179, 0.8917, 0.5653, 0.9016, 0.5552, 0.8716, 0.4962, 0.8543, 0.5122, 0.8258, 0.4703, 0.842, 0.4559, 0.8018, 0.4179, 0.786, 0.4369, 0.746, 0.3977, 0.7636, 0.3764, 0.7173, 0.3694, 0.7093, 0.3805, 0.8543, 0.5122, 0.8716, 0.4962, 0.842, 0.4559, 0.8258, 0.4703, 0.8716, 0.4962, 0.8907, 0.4623, 0.9016, 0.4081, 0.842, 0.4559, 0.8018, 0.4179, 0.87, 0.3383, 0.814, 0.3323, 0.7636, 0.3764, 0.3855, 0.5551, 0.3787, 0.6166, 0.4662, 0.6268, 0.4758, 0.5774, 0.2809, 0.53, 0.2858, 0.5988, 0.3787, 0.6166, 0.3855, 0.5551, 0.1653, 0.4817, 0.1735, 0.5438, 0.2858, 0.5988, 0.2809, 0.53, 0.132, 0.6296, 0.1863, 0.6221, 0.1735, 0.5438, 0.1027, 0.5887, 0.132, 0.6296, 0.1027, 0.5887, 0.03644, 0.6063, 0.06913, 0.6637, 0.1027, 0.5887, 0.05548, 0.5504, 0.01493, 0.5522, 0.03644, 0.6063, 0.01493, 0.5522, 0.05548, 0.5504, 0.04412, 0.507, 0.006412, 0.5138, 0.006412, 0.5138, 0.04412, 0.507, 0.05649, 0.4369, 0.000158, 0.4667, 0.4442, 0.8552, 0.4662, 0.7687, 0.4132, 0.7646, 0.3915, 0.8344, 0.4062, 0.9214, 0.4442, 0.8552, 0.3915, 0.8344, 0.3647, 0.89, 0.378, 0.9526, 0.4062, 0.9214, 0.3647, 0.89, 0.3441, 0.9212, 0.3079, 0.9998, 0.3427, 0.9824, 0.3257, 0.955, 0.2984, 0.9575, 0.1965, 0.7347, 0.1344, 0.7645, 0.1567, 0.8291, 0.2145, 0.8037, 0.2522, 0.7242, 0.2699, 0.796, 0.3338, 0.8125, 0.3306, 0.7186, 0.1928, 0.9374, 0.2226, 0.9758, 0.2466, 0.9384, 0.2297, 0.9117, 0.1839, 0.9123, 0.1928, 0.9374, 0.2297, 0.9117, 0.23, 0.8954, 0.1567, 0.8291, 0.1709, 0.8752, 0.2237, 0.857, 0.2145, 0.8037, 0.2226, 0.9758, 0.3079, 0.9998, 0.2984, 0.9575, 0.2466, 0.9384, 0.2699, 0.796, 0.2627, 0.8509, 0.3398, 0.8635, 0.3338, 0.8125, 0.2573, 0.8955, 0.2466, 0.9384, 0.2984, 0.9575, 0.3215, 0.9054, 0.3441, 0.9212, 0.3647, 0.89, 0.3398, 0.8635, 0.3215, 0.9054, 0.3653, 0.8287, 0.3816, 0.781, 0.3338, 0.8125, 0.3398, 0.8635, 0.2522, 0.7242, 0.1965, 0.7347, 0.2145, 0.8037, 0.2699, 0.796, 0.2145, 0.8037, 0.2237, 0.857, 0.2627, 0.8509, 0.2699, 0.796, 0.2573, 0.8955, 0.2627, 0.8509, 0.2237, 0.857, 0.23, 0.8954, 0.3915, 0.8344, 0.3653, 0.8287, 0.3398, 0.8635, 0.3647, 0.89, 0.4132, 0.7646, 0.3816, 0.781, 0.3653, 0.8287, 0.3915, 0.8344, 0.3894, 0.7316, 0.3306, 0.7186, 0.3338, 0.8125, 0.3816, 0.781, 0.5625, 0.7202, 0.5983, 0.7264, 0.6009, 0.6753, 0.5617, 0.6681, 0.5617, 0.6681, 0.6009, 0.6753, 0.6355, 0.6625, 0.5833, 0.635, 0.5617, 0.7589, 0.6206, 0.7556, 0.5983, 0.7264, 0.5625, 0.7202, 0.5983, 0.7264, 0.626, 0.7023, 0.6009, 0.6753, 0.2466, 0.9384, 0.2573, 0.8955, 0.23, 0.8954, 0.2297, 0.9117, 0.3257, 0.955, 0.3441, 0.9212, 0.3215, 0.9054, 0.2984, 0.9575, 0.2627, 0.8509, 0.2573, 0.8955, 0.3215, 0.9054, 0.3398, 0.8635, 0.1709, 0.8752, 0.1839, 0.9123, 0.23, 0.8954, 0.2237, 0.857, 0.3427, 0.9824, 0.378, 0.9526, 0.3441, 0.9212, 0.3257, 0.955, 0.609, 0.5413, 0.6363, 0.5448, 0.6523, 0.5194, 0.6349, 0.5002, 0.6081, 0.5138, 0.6566, 0.4794, 0.6349, 0.5002, 0.6523, 0.5194, 0.6779, 0.4991, 0.6779, 0.4991, 0.6523, 0.5194, 0.6617, 0.546, 0.7033, 0.5295, 0.761, 0.5879, 0.7486, 0.6283, 0.7754, 0.6347, 0.7896, 0.6099, 0.7299, 0.5617, 0.6891, 0.6042, 0.7115, 0.6136, 0.761, 0.5879, 0.597, 0.09206, 0.5677, 0.07259, 0.5617, 0.09778, 0.586, 0.1151, 0.5922, 0.03536, 0.6165, 0.000158, 0.5912, 0.008776, 0.6121, 0.0817, 0.5911, 0.06191, 0.5677, 0.07259, 0.597, 0.09206, 0.6625, 0.1059, 0.6121, 0.0817, 0.597, 0.09206, 0.6406, 0.1279, 0.6452, 0.06946, 0.5911, 0.06191, 0.6121, 0.0817, 0.6625, 0.1059, 0.6891, 0.6042, 0.6734, 0.6208, 0.7006, 0.6342, 0.7115, 0.6136, 0.6786, 0.5823, 0.6586, 0.5943, 0.6734, 0.6208, 0.6891, 0.6042, 0.6081, 0.5138, 0.5617, 0.5419, 0.5696, 0.5771, 0.609, 0.5413, 0.6617, 0.546, 0.6586, 0.5943, 0.6786, 0.5823, 0.7033, 0.5295, 0.761, 0.5879, 0.7115, 0.6136, 0.7006, 0.6342, 0.7486, 0.6283, 0.7033, 0.5295, 0.6786, 0.5823, 0.6891, 0.6042, 0.7299, 0.5617, 0.4669, 0.7046, 0.4669, 0.6739, 0.3943, 0.672, 0.4286, 0.7043, 0.4662, 0.7687, 0.4669, 0.7046, 0.4286, 0.7043, 0.4132, 0.7646])
me_cylinder_005.materials.append(mat_materiais)
me_cylinder_005.use_remesh_preserve_volume = False
me_cylinder_005.use_remesh_preserve_attributes = False
me_cylinder_005.use_mirror_vertex_groups = False
me_cylinder_005.update()
me_cylinder_005.normals_split_custom_set([tuple(v) for v in zip(*[iter([0.4851, -0.449, -0.7503, 0.9849, 0.1549, -0.07689, 0.7083, -0.6429, -0.2914, 0.3111, -0.7026, -0.6399, -0.9096, 0.3481, 0.2268, -0.7752, -0.6298, -0.04855, -0.7526, -0.4343, 0.495, -0.769, 0.5329, 0.3532, 0.5146, -0.1714, -0.8401, -0.5874, -0.126, -0.7994, -0.7306, 0.09198, -0.6766, 0.664, 0.03261, -0.747, 0.994, -0.09539, 0.05434, 0.5218, -0.5733, -0.6317, 0.5146, -0.1714, -0.8401, 0.987, -0.1598, 0.01874, 0.5218, -0.5733, -0.6317, -0.6536, -0.4898, -0.5769, -0.5874, -0.126, -0.7994, 0.5146, -0.1714, -0.8401, -0.6965, -0.3416, -0.631, 0.4851, -0.449, -0.7503, 0.3111, -0.7026, -0.6399, -0.5578, -0.6361, -0.5331, -0.6965, -0.3416, -0.631, -0.6536, -0.4898, -0.5769, 0.5218, -0.5733, -0.6317, 0.4851, -0.449, -0.7503, -0.9353, 0.1657, 0.3128, 0.1703, 0.5449, 0.821, 0.2108, -0.04836, 0.9763, -0.969, -0.007653, 0.2469, 0.2108, -0.04836, 0.9763, 0.987, -0.1598, 0.01874, 0.9742, -0.2213, 0.0438, 0.03369, -0.6669, 0.7444, -0.7752, -0.6298, -0.04855, 0.7083, -0.6429, -0.2914, 0.7956, -0.4594, 0.395, -0.7526, -0.4343, 0.495, -0.969, -0.007653, 0.2469, 0.2108, -0.04836, 0.9763, 0.03369, -0.6669, 0.7444, -0.9583, -0.1619, 0.2355, -0.6536, -0.4898, -0.5769, -0.9353, 0.1657, 0.3128, -0.969, -0.007653, 0.2469, -0.5874, -0.126, -0.7994, 0.1703, 0.5449, 0.821, 0.994, -0.09539, 0.05434, 0.987, -0.1598, 0.01874, 0.2108, -0.04836, 0.9763, -0.9096, 0.3481, 0.2268, -0.9353, 0.1657, 0.3128, -0.6536, -0.4898, -0.5769, -0.6965, -0.3416, -0.631, -0.5874, -0.126, -0.7994, -0.969, -0.007653, 0.2469, -0.9583, -0.1619, 0.2355, -0.7306, 0.09198, -0.6766, 0.664, 0.03261, -0.747, -0.7306, 0.09198, -0.6766, -0.7311, -0.2621, -0.6299, 0.6818, -0.1917, -0.706, 0.1169, 0.8525, 0.5095, 0.1703, 0.5449, 0.821, -0.9353, 0.1657, 0.3128, -0.9096, 0.3481, 0.2268, 0.987, -0.1598, 0.01874, 0.5146, -0.1714, -0.8401, 0.664, 0.03261, -0.747, 0.9742, -0.2213, 0.0438, 0.9849, 0.1549, -0.07689, 0.994, -0.09539, 0.05434, 0.1703, 0.5449, 0.821, 0.1169, 0.8525, 0.5095, -0.9096, 0.3481, 0.2268, -0.6965, -0.3416, -0.631, -0.5578, -0.6361, -0.5331, -0.7752, -0.6298, -0.04855, 0.1169, 0.8525, 0.5095, -0.9096, 0.3481, 0.2268, -0.769, 0.5329, 0.3532, 0.1214, 0.8074, 0.5774, 0.4851, -0.449, -0.7503, 0.5218, -0.5733, -0.6317, 0.994, -0.09539, 0.05434, 0.9849, 0.1549, -0.07689, 0.004135, -0.7015, 0.7126, 0.958, -0.27, 0.0965, 0.9889, -0.1391, 0.05257, 0.8072, -0.567, 0.1643, -0.7306, 0.09198, -0.6766, -0.9583, -0.1619, 0.2355, -0.9377, -0.2772, 0.2095, -0.7311, -0.2621, -0.6299, 0.03369, -0.6669, 0.7444, 0.9742, -0.2213, 0.0438, 0.958, -0.27, 0.0965, 0.004135, -0.7015, 0.7126, 0.9742, -0.2213, 0.0438, 0.664, 0.03261, -0.747, 0.6818, -0.1917, -0.706, 0.958, -0.27, 0.0965, -0.9583, -0.1619, 0.2355, 0.03369, -0.6669, 0.7444, 0.004135, -0.7015, 0.7126, -0.9377, -0.2772, 0.2095, 0.3111, -0.7026, -0.6399, 0.7083, -0.6429, -0.2914, -0.7752, -0.6298, -0.04855, -0.5578, -0.6361, -0.5331, 0.6818, -0.1917, -0.706, -0.7311, -0.2621, -0.6299, 0.2344, -0.6274, -0.7426, 0.7145, -0.2893, -0.637, 0.958, -0.27, 0.0965, 0.6818, -0.1917, -0.706, 0.7145, -0.2893, -0.637, 0.9889, -0.1391, 0.05257, -0.7311, -0.2621, -0.6299, -0.9377, -0.2772, 0.2095, -0.1316, -0.9804, 0.1463, 0.2344, -0.6274, -0.7426, -0.9377, -0.2772, 0.2095, 0.004135, -0.7015, 0.7126, 0.8072, -0.567, 0.1643, -0.1316, -0.9804, 0.1463, 0.9889, -0.1391, 0.05257, 0.7145, -0.2893, -0.637, 0.8399, -0.1415, -0.524, 0.9962, -0.03628, -0.07865, 0.9962, -0.03628, -0.07865, 0.8399, -0.1415, -0.524, 0.8449, 0.06758, -0.5306, 0.9761, 0.1586, -0.1485, 0.9761, 0.1586, -0.1485, 0.8449, 0.06758, -0.5306, 0.631, 0.5069, -0.5873, 0.7218, 0.6519, -0.2323, 0.7218, 0.6519, -0.2323, 0.631, 0.5069, -0.5873, 0.0, 0.7662, -0.6426, -1.097e-08, 0.9615, -0.2747, -1.644e-08, 0.9995, 0.03223, 0.7282, 0.6828, 0.05919, 0.7218, 0.6519, -0.2323, -1.097e-08, 0.9615, -0.2747, 0.9785, 0.1869, 0.08701, 0.9761, 0.1586, -0.1485, 0.7218, 0.6519, -0.2323, 0.7282, 0.6828, 0.05919, 0.9889, -0.09357, 0.1158, 0.9962, -0.03628, -0.07865, 0.9761, 0.1586, -0.1485, 0.9785, 0.1869, 0.08701, 0.8072, -0.567, 0.1643, 0.9889, -0.1391, 0.05257, 0.9962, -0.03628, -0.07865, 0.9889, -0.09357, 0.1158, 0.8072, -0.567, 0.1643, 0.4738, -0.8799, -0.03619, 0.4452, -0.8909, -0.09015, -0.1316, -0.9804, 0.1463, 1.702e-08, -0.9958, -0.09141, 0.4452, -0.8909, -0.09015, 0.4738, -0.8799, -0.03619, 9.944e-09, -0.9999, -0.01236, 1.702e-08, -0.9958, -0.09141, -2.493e-09, -0.9116, -0.411, 0.3128, -0.8506, -0.4227, 0.4452, -0.8909, -0.09015, 0.2565, -0.5714, -0.7795, 0.3128, -0.8506, -0.4227, -2.493e-09, -0.9116, -0.411, 3.981e-08, -0.6524, -0.7578, 0.4025, -0.2445, -0.8822, 0.2565, -0.5714, -0.7795, 3.981e-08, -0.6524, -0.7578, -1.671e-08, -0.3128, -0.9498, 0.392, 0.08004, -0.9165, 0.4025, -0.2445, -0.8822, -1.671e-08, -0.3128, -0.9498, 3.078e-08, 0.1162, -0.9932, 0.0, 0.7662, -0.6426, 0.631, 0.5069, -0.5873, 0.4476, 0.254, -0.8574, 4.184e-08, 0.4083, -0.9128, 0.2344, -0.6274, -0.7426, -0.1316, -0.9804, 0.1463, 0.4452, -0.8909, -0.09015, 0.3128, -0.8506, -0.4227, 0.4476, 0.254, -0.8574, 0.392, 0.08004, -0.9165, 3.078e-08, 0.1162, -0.9932, 4.184e-08, 0.4083, -0.9128, 0.2344, -0.6274, -0.7426, 0.4476, -0.3762, -0.8112, 0.8399, -0.1415, -0.524, 0.7145, -0.2893, -0.637, 0.2565, -0.5714, -0.7795, 0.4476, -0.3762, -0.8112, 0.2344, -0.6274, -0.7426, 0.3128, -0.8506, -0.4227, 0.8449, 0.06758, -0.5306, 0.8399, -0.1415, -0.524, 0.4476, -0.3762, -0.8112, 0.5841, -0.1051, -0.8048, 0.4025, -0.2445, -0.8822, 0.5841, -0.1051, -0.8048, 0.4476, -0.3762, -0.8112, 0.2565, -0.5714, -0.7795, 0.4476, 0.254, -0.8574, 0.5841, -0.1051, -0.8048, 0.4025, -0.2445, -0.8822, 0.392, 0.08004, -0.9165, 0.8449, 0.06758, -0.5306, 0.5841, -0.1051, -0.8048, 0.4476, 0.254, -0.8574, 0.631, 0.5069, -0.5873, 9.944e-09, -0.9999, -0.01236, 0.4738, -0.8799, -0.03619, 0.4116, -0.9027, 0.1255, 0.0, -0.9909, 0.1346, 0.8072, -0.567, 0.1643, 0.9889, -0.09357, 0.1158, 0.961, -0.1005, 0.2578, 0.7855, -0.5957, 0.1676, 0.9785, 0.1869, 0.08701, 0.7282, 0.6828, 0.05919, 0.7206, 0.6383, 0.2708, 0.9387, 0.1676, 0.3012, 0.4738, -0.8799, -0.03619, 0.8072, -0.567, 0.1643, 0.7855, -0.5957, 0.1676, 0.4116, -0.9027, 0.1255, 0.9889, -0.09357, 0.1158, 0.9785, 0.1869, 0.08701, 0.9387, 0.1676, 0.3012, 0.961, -0.1005, 0.2578, 0.7282, 0.6828, 0.05919, -1.644e-08, 0.9995, 0.03223, -1.004e-08, 0.9793, 0.2025, 0.7206, 0.6383, 0.2708, 0.0, -0.9909, 0.1346, 0.4116, -0.9027, 0.1255, 0.596, -0.5717, -0.5639, -4.828e-09, -0.9758, 0.2186, 0.7855, -0.5957, 0.1676, 0.961, -0.1005, 0.2578, 0.984, -0.03098, 0.1752, 0.9692, -0.2396, 0.05686, 0.9387, 0.1676, 0.3012, 0.7206, 0.6383, 0.2708, 0.7389, 0.6648, 0.1098, 0.9628, 0.1798, 0.2017, 0.4116, -0.9027, 0.1255, 0.7855, -0.5957, 0.1676, 0.9692, -0.2396, 0.05686, 0.596, -0.5717, -0.5639, 0.961, -0.1005, 0.2578, 0.9387, 0.1676, 0.3012, 0.9628, 0.1798, 0.2017, 0.984, -0.03098, 0.1752, 0.7206, 0.6383, 0.2708, -1.004e-08, 0.9793, 0.2025, 0.0, 1.0, 0.009095, 0.7389, 0.6648, 0.1098, 0.9697, -0.00768, 0.2444, 0.9798, 0.1795, 0.08771, 0.9827, 0.1844, -0.01767, 0.9196, -0.1273, 0.3716, 0.9798, 0.1795, 0.08771, 0.7819, 0.6021, -0.1617, 0.7142, 0.5899, -0.3767, 0.9827, 0.1844, -0.01767, 0.7819, 0.6021, -0.1617, 0.0, 0.937, -0.3492, 0.0, 0.8544, -0.5196, 0.7142, 0.5899, -0.3767, 0.9196, -0.1273, 0.3716, 0.9827, 0.1844, -0.01767, 0.9771, 0.1401, -0.1599, 0.9643, -0.2151, 0.1541, 0.9827, 0.1844, -0.01767, 0.7142, 0.5899, -0.3767, 0.7971, 0.3407, -0.4986, 0.9771, 0.1401, -0.1599, -0.06013, 0.956, -0.2872, 0.7971, 0.3407, -0.4986, 0.7142, 0.5899, -0.3767, 0.4365, 0.7349, -0.519, 0.9196, -0.1273, 0.3716, 0.9643, -0.2151, 0.1541, 0.6286, -0.5597, 0.5401, 0.6154, -0.3759, 0.6928, 0.6154, -0.3759, 0.6928, 0.6286, -0.5597, 0.5401, -9.919e-09, -0.7114, 0.7028, 1.505e-08, -0.5128, 0.8585, -0.001241, 0.7332, 0.68, 0.01363, -0.08473, 0.9963, -0.9588, -0.09263, 0.2684, -0.9816, 0.1606, 0.1036, -0.9816, 0.1606, 0.1036, -0.9588, -0.09263, 0.2684, -0.6359, -0.2798, -0.7192, -0.607, -0.1803, -0.774, -0.607, -0.1803, -0.774, -0.6359, -0.2798, -0.7192, 0.6078, -0.3294, -0.7225, 0.6031, -0.1839, -0.7762, -0.6359, -0.2798, -0.7192, -0.9588, -0.09263, 0.2684, -0.9644, -0.13, 0.2305, -0.598, -0.107, -0.7943, 0.6031, -0.1839, -0.7762, 0.6078, -0.3294, -0.7225, 0.9523, -0.136, 0.2732, 0.9837, 0.1501, 0.0992, 0.9837, 0.1501, 0.0992, 0.9523, -0.136, 0.2732, 0.01363, -0.08473, 0.9963, -0.001241, 0.7332, 0.68, -1.009e-08, -0.9993, -0.03769, 0.7071, -0.6902, -0.154, 0.7619, -0.4733, 0.4421, 2.409e-07, -0.3995, 0.9168, 0.9455, -0.1727, 0.2761, 0.6067, -0.1534, -0.78, 0.9692, -0.2396, 0.05686, 0.9542, -0.08866, 0.2859, 0.01363, -0.08473, 0.9963, 0.9523, -0.136, 0.2732, 0.9455, -0.1727, 0.2761, 0.02342, -0.2836, 0.9587, -0.9588, -0.09263, 0.2684, 0.01363, -0.08473, 0.9963, 0.02342, -0.2836, 0.9587, -0.9644, -0.13, 0.2305, 0.6078, -0.3294, -0.7225, -0.6359, -0.2798, -0.7192, -0.598, -0.107, -0.7943, 0.6067, -0.1534, -0.78, 0.9523, -0.136, 0.2732, 0.6078, -0.3294, -0.7225, 0.6067, -0.1534, -0.78, 0.9455, -0.1727, 0.2761, 0.1555, -0.3489, 0.9242, 0.9542, -0.08866, 0.2859, 0.9697, -0.00768, 0.2444, 0.5256, -0.3791, 0.7616, -0.598, -0.107, -0.7943, -0.9644, -0.13, 0.2305, -0.06014, -0.6816, 0.7293, 0.596, -0.5717, -0.5639, 0.02342, -0.2836, 0.9587, 0.9455, -0.1727, 0.2761, 0.9542, -0.08866, 0.2859, 0.1555, -0.3489, 0.9242, 0.6067, -0.1534, -0.78, -0.598, -0.107, -0.7943, 0.596, -0.5717, -0.5639, 0.9692, -0.2396, 0.05686, -0.9644, -0.13, 0.2305, 0.02342, -0.2836, 0.9587, 0.1555, -0.3489, 0.9242, -0.06014, -0.6816, 0.7293, -0.06014, -0.6816, 0.7293, 0.1555, -0.3489, 0.9242, 0.5256, -0.3791, 0.7616, -0.1987, -0.6214, 0.7579, 0.9542, -0.08866, 0.2859, 0.9692, -0.2396, 0.05686, 0.984, -0.03098, 0.1752, 0.9697, -0.00768, 0.2444, 0.7389, 0.6648, 0.1098, 0.0, 1.0, 0.009095, 0.0, 0.937, -0.3492, 0.7819, 0.6021, -0.1617, 0.9628, 0.1798, 0.2017, 0.7389, 0.6648, 0.1098, 0.7819, 0.6021, -0.1617, 0.9798, 0.1795, 0.08771, 0.984, -0.03098, 0.1752, 0.9628, 0.1798, 0.2017, 0.9798, 0.1795, 0.08771, 0.9697, -0.00768, 0.2444, 0.6154, -0.3759, 0.6928, 0.5256, -0.3791, 0.7616, 0.9697, -0.00768, 0.2444, 0.9196, -0.1273, 0.3716, 0.6154, -0.3759, 0.6928, 1.505e-08, -0.5128, 0.8585, 9.793e-09, -0.6054, 0.7959, 0.5256, -0.3791, 0.7616, 0.5256, -0.3791, 0.7616, 9.793e-09, -0.6054, 0.7959, -5.07e-09, -0.7747, 0.6323, -0.1987, -0.6214, 0.7579, -5.07e-09, -0.7747, 0.6323, -4.899e-09, -0.9293, 0.3694, -0.06014, -0.6816, 0.7293, -0.1987, -0.6214, 0.7579, -4.899e-09, -0.9293, 0.3694, -4.828e-09, -0.9758, 0.2186, 0.596, -0.5717, -0.5639, -0.06014, -0.6816, 0.7293, -9.903e-09, 0.9998, 0.01876, 0.3836, 0.9222, 0.04943, -0.06013, 0.956, -0.2872, 1.049e-08, 0.946, -0.3243, 2.019e-08, 0.976, 0.2179, 0.5113, 0.8239, 0.2445, 0.3836, 0.9222, 0.04943, -9.903e-09, 0.9998, 0.01876, 2.489e-08, 0.9384, 0.3454, 0.5511, 0.7623, 0.3395, 0.5113, 0.8239, 0.2445, 2.019e-08, 0.976, 0.2179, -2.812e-08, 0.3786, 0.9256, 0.6843, 0.2242, 0.6938, 0.4863, 0.7642, 0.4237, -6.314e-08, 0.8785, 0.4778, 0.6286, -0.5597, 0.5401, 0.5604, -0.7534, 0.344, 9.893e-09, -0.9123, 0.4095, -9.919e-09, -0.7114, 0.7028, 0.9643, -0.2151, 0.1541, 0.9771, 0.1401, -0.1599, 0.9925, 0.1103, 0.05225, 0.9522, -0.262, 0.1568, -5.894e-08, -0.9622, 0.2723, 0.549, -0.8017, 0.2366, 0.6518, -0.4586, 0.604, -3.65e-08, -0.5883, 0.8087, 2.407e-08, -0.9916, 0.1291, 0.5857, -0.7784, 0.2259, 0.549, -0.8017, 0.2366, -5.894e-08, -0.9622, 0.2723, 9.893e-09, -0.9123, 0.4095, 0.5604, -0.7534, 0.344, 0.5387, -0.792, 0.2873, -9.734e-09, -0.9583, 0.2858, -3.65e-08, -0.5883, 0.8087, 0.6518, -0.4586, 0.604, 0.6843, 0.2242, 0.6938, -2.812e-08, 0.3786, 0.9256, 0.9522, -0.262, 0.1568, 0.9925, 0.1103, 0.05225, 0.898, 0.3598, 0.2532, 0.9112, -0.2976, 0.2847, 0.9157, -0.2766, 0.2917, 0.9024, 0.281, 0.3265, 0.6843, 0.2242, 0.6938, 0.6518, -0.4586, 0.604, 0.5511, 0.7623, 0.3395, 0.9024, 0.281, 0.3265, 0.898, 0.3598, 0.2532, 0.5113, 0.8239, 0.2445, 0.8114, 0.5747, 0.1062, 0.898, 0.3598, 0.2532, 0.9925, 0.1103, 0.05225, 0.8564, 0.515, 0.03587, 0.9643, -0.2151, 0.1541, 0.9522, -0.262, 0.1568, 0.5604, -0.7534, 0.344, 0.6286, -0.5597, 0.5401, 0.5604, -0.7534, 0.344, 0.9522, -0.262, 0.1568, 0.9112, -0.2976, 0.2847, 0.5387, -0.792, 0.2873, 0.9157, -0.2766, 0.2917, 0.5857, -0.7784, 0.2259, 0.5387, -0.792, 0.2873, 0.9112, -0.2976, 0.2847, 0.3836, 0.9222, 0.04943, 0.5113, 0.8239, 0.2445, 0.898, 0.3598, 0.2532, 0.8114, 0.5747, 0.1062, -0.06013, 0.956, -0.2872, 0.3836, 0.9222, 0.04943, 0.8114, 0.5747, 0.1062, 0.8564, 0.515, 0.03587, 0.7971, 0.3407, -0.4986, 0.8564, 0.515, 0.03587, 0.9925, 0.1103, 0.05225, 0.9771, 0.1401, -0.1599, 0.8564, 0.515, 0.03587, 0.7971, 0.3407, -0.4986, 0.2737, -0.169, -0.9469, 0.6094, 0.4517, 0.6516, 0.7971, 0.3407, -0.4986, -0.06013, 0.956, -0.2872, 0.6073, 0.7014, -0.3731, 0.2737, -0.169, -0.9469, -0.06013, 0.956, -0.2872, 0.8564, 0.515, 0.03587, 0.6094, 0.4517, 0.6516, 0.6073, 0.7014, -0.3731, 0.6094, 0.4517, 0.6516, 0.2737, -0.169, -0.9469, 0.6073, 0.7014, -0.3731, 0.6518, -0.4586, 0.604, 0.549, -0.8017, 0.2366, 0.5857, -0.7784, 0.2259, 0.9157, -0.2766, 0.2917, 0.4863, 0.7642, 0.4237, 0.6843, 0.2242, 0.6938, 0.9024, 0.281, 0.3265, 0.5511, 0.7623, 0.3395, 0.9112, -0.2976, 0.2847, 0.898, 0.3598, 0.2532, 0.9024, 0.281, 0.3265, 0.9157, -0.2766, 0.2917, -9.734e-09, -0.9583, 0.2858, 0.5387, -0.792, 0.2873, 0.5857, -0.7784, 0.2259, 2.407e-08, -0.9916, 0.1291, -6.314e-08, 0.8785, 0.4778, 0.4863, 0.7642, 0.4237, 0.5511, 0.7623, 0.3395, 2.489e-08, 0.9384, 0.3454, -1.009e-08, -0.9993, -0.03769, -0.7071, -0.6902, -0.154, -0.4916, -0.6442, -0.5859, 0.4916, -0.6442, -0.5859, 0.7071, -0.6902, -0.154, -0.607, -0.1803, -0.774, 0.6031, -0.1839, -0.7762, 0.4916, -0.6442, -0.5859, -0.4916, -0.6442, -0.5859, 0.6031, -0.1839, -0.7762, 0.9837, 0.1501, 0.0992, 0.7071, -0.6902, -0.154, 0.4916, -0.6442, -0.5859, -0.9816, 0.1606, 0.1036, -0.607, -0.1803, -0.774, -0.4916, -0.6442, -0.5859, -0.7071, -0.6902, -0.154, -0.001241, 0.7332, 0.68, -0.9816, 0.1606, 0.1036, -0.7868, 0.5485, 0.2831, 2.545e-07, 0.7505, 0.6608, 0.1214, 0.8074, 0.5774, -0.769, 0.5329, 0.3532, -0.7526, -0.4343, 0.495, 0.009852, -0.3857, 0.9226, 0.7956, -0.4594, 0.395, 0.009852, -0.3857, 0.9226, -0.7526, -0.4343, 0.495, 0.8918, 0.415, 0.1801, 0.1214, 0.8074, 0.5774, 0.009852, -0.3857, 0.9226, 0.7956, -0.4594, 0.395, 0.9849, 0.1549, -0.07689, 0.1169, 0.8525, 0.5095, 0.1214, 0.8074, 0.5774, 0.8918, 0.415, 0.1801, 0.7083, -0.6429, -0.2914, 0.9849, 0.1549, -0.07689, 0.8918, 0.415, 0.1801, 0.7956, -0.4594, 0.395, 2.545e-07, 0.7505, 0.6608, -0.7868, 0.5485, 0.2831, -0.7619, -0.4733, 0.4421, 2.409e-07, -0.3995, 0.9168, 0.7868, 0.5485, 0.2831, 2.545e-07, 0.7505, 0.6608, 2.409e-07, -0.3995, 0.9168, 0.7619, -0.4733, 0.4421, -0.7071, -0.6902, -0.154, -1.009e-08, -0.9993, -0.03769, 2.409e-07, -0.3995, 0.9168, -0.7619, -0.4733, 0.4421, 0.7071, -0.6902, -0.154, 0.9837, 0.1501, 0.0992, 0.7868, 0.5485, 0.2831, 0.7619, -0.4733, 0.4421, -0.9816, 0.1606, 0.1036, -0.7071, -0.6902, -0.154, -0.7619, -0.4733, 0.4421, -0.7868, 0.5485, 0.2831, 0.9837, 0.1501, 0.0992, -0.001241, 0.7332, 0.68, 2.545e-07, 0.7505, 0.6608, 0.7868, 0.5485, 0.2831, 1.548e-08, 0.8372, -0.5469, 0.4365, 0.7349, -0.519, 0.7142, 0.5899, -0.3767, 0.0, 0.8544, -0.5196, 1.049e-08, 0.946, -0.3243, -0.06013, 0.956, -0.2872, 0.4365, 0.7349, -0.519, 1.548e-08, 0.8372, -0.5469, -0.4851, -0.449, -0.7503, -0.3111, -0.7026, -0.6399, -0.7083, -0.6429, -0.2914, -0.9849, 0.1549, -0.07689, 0.9096, 0.3481, 0.2268, 0.769, 0.5329, 0.3532, 0.7526, -0.4343, 0.495, 0.7752, -0.6298, -0.04855, -0.5146, -0.1714, -0.8401, -0.664, 0.03261, -0.747, 0.7306, 0.09198, -0.6766, 0.5874, -0.126, -0.7994, -0.994, -0.09539, 0.05434, -0.987, -0.1598, 0.01874, -0.5146, -0.1714, -0.8401, -0.5218, -0.5733, -0.6317, -0.5218, -0.5733, -0.6317, -0.5146, -0.1714, -0.8401, 0.5874, -0.126, -0.7994, 0.6536, -0.4898, -0.5769, 0.6965, -0.3416, -0.631, 0.5578, -0.6361, -0.5331, -0.3111, -0.7026, -0.6399, -0.4851, -0.449, -0.7503, 0.6965, -0.3416, -0.631, -0.4851, -0.449, -0.7503, -0.5218, -0.5733, -0.6317, 0.6536, -0.4898, -0.5769, 0.9353, 0.1657, 0.3128, 0.969, -0.007653, 0.2469, -0.2109, -0.04836, 0.9763, -0.1703, 0.5449, 0.821, -0.2109, -0.04836, 0.9763, -0.03369, -0.6669, 0.7444, -0.9742, -0.2213, 0.0438, -0.987, -0.1598, 0.01874, 0.7752, -0.6298, -0.04855, 0.7526, -0.4343, 0.495, -0.7956, -0.4594, 0.395, -0.7083, -0.6429, -0.2914, 0.969, -0.007653, 0.2469, 0.9583, -0.1619, 0.2355, -0.03369, -0.6669, 0.7444, -0.2109, -0.04836, 0.9763, 0.6536, -0.4898, -0.5769, 0.5874, -0.126, -0.7994, 0.969, -0.007653, 0.2469, 0.9353, 0.1657, 0.3128, -0.1703, 0.5449, 0.821, -0.2109, -0.04836, 0.9763, -0.987, -0.1598, 0.01874, -0.994, -0.09539, 0.05434, 0.9096, 0.3481, 0.2268, 0.6965, -0.3416, -0.631, 0.6536, -0.4898, -0.5769, 0.9353, 0.1657, 0.3128, 0.5874, -0.126, -0.7994, 0.7306, 0.09198, -0.6766, 0.9583, -0.1619, 0.2355, 0.969, -0.007653, 0.2469, -0.664, 0.03261, -0.747, -0.6818, -0.1917, -0.706, 0.7311, -0.2621, -0.6299, 0.7306, 0.09198, -0.6766, -0.1169, 0.8525, 0.5095, 0.9096, 0.3481, 0.2268, 0.9353, 0.1657, 0.3128, -0.1703, 0.5449, 0.821, -0.987, -0.1598, 0.01874, -0.9742, -0.2213, 0.0438, -0.664, 0.03261, -0.747, -0.5146, -0.1714, -0.8401, -0.9849, 0.1549, -0.07689, -0.1169, 0.8525, 0.5095, -0.1703, 0.5449, 0.821, -0.994, -0.09539, 0.05434, 0.9096, 0.3481, 0.2268, 0.7752, -0.6298, -0.04855, 0.5578, -0.6361, -0.5331, 0.6965, -0.3416, -0.631, -0.1169, 0.8525, 0.5095, -0.1214, 0.8074, 0.5774, 0.769, 0.5329, 0.3532, 0.9096, 0.3481, 0.2268, -0.4851, -0.449, -0.7503, -0.9849, 0.1549, -0.07689, -0.994, -0.09539, 0.05434, -0.5218, -0.5733, -0.6317, -0.004135, -0.7015, 0.7126, -0.8072, -0.567, 0.1643, -0.9889, -0.1391, 0.05257, -0.958, -0.27, 0.0965, 0.7306, 0.09198, -0.6766, 0.7311, -0.2621, -0.6299, 0.9377, -0.2772, 0.2095, 0.9583, -0.1619, 0.2355, -0.03369, -0.6669, 0.7444, -0.004135, -0.7015, 0.7126, -0.958, -0.27, 0.0965, -0.9742, -0.2213, 0.0438, -0.9742, -0.2213, 0.0438, -0.958, -0.27, 0.0965, -0.6818, -0.1917, -0.706, -0.664, 0.03261, -0.747, 0.9583, -0.1619, 0.2355, 0.9377, -0.2772, 0.2095, -0.004135, -0.7015, 0.7126, -0.03369, -0.6669, 0.7444, -0.3111, -0.7026, -0.6399, 0.5578, -0.6361, -0.5331, 0.7752, -0.6298, -0.04855, -0.7083, -0.6429, -0.2914, -0.6818, -0.1917, -0.706, -0.7145, -0.2893, -0.637, -0.2344, -0.6274, -0.7426, 0.7311, -0.2621, -0.6299, -0.958, -0.27, 0.0965, -0.9889, -0.1391, 0.05257, -0.7145, -0.2893, -0.637, -0.6818, -0.1917, -0.706, 0.7311, -0.2621, -0.6299, -0.2344, -0.6274, -0.7426, 0.1316, -0.9804, 0.1463, 0.9377, -0.2772, 0.2095, 0.9377, -0.2772, 0.2095, 0.1316, -0.9804, 0.1463, -0.8072, -0.567, 0.1643, -0.004135, -0.7015, 0.7126, -0.9889, -0.1391, 0.05257, -0.9962, -0.03628, -0.07865, -0.8399, -0.1415, -0.524, -0.7145, -0.2893, -0.637, -0.9962, -0.03628, -0.07865, -0.9761, 0.1586, -0.1485, -0.8449, 0.06758, -0.5306, -0.8399, -0.1415, -0.524, -0.9761, 0.1586, -0.1485, -0.7218, 0.6519, -0.2323, -0.631, 0.5069, -0.5873, -0.8449, 0.06758, -0.5306, -0.7218, 0.6519, -0.2323, -1.097e-08, 0.9615, -0.2747, 0.0, 0.7662, -0.6426, -0.631, 0.5069, -0.5873, -1.644e-08, 0.9995, 0.03223, -1.097e-08, 0.9615, -0.2747, -0.7218, 0.6519, -0.2323, -0.7282, 0.6828, 0.05919, -0.9785, 0.1869, 0.08701, -0.7282, 0.6828, 0.05919, -0.7218, 0.6519, -0.2323, -0.9761, 0.1586, -0.1485, -0.9889, -0.09357, 0.1158, -0.9785, 0.1869, 0.08701, -0.9761, 0.1586, -0.1485, -0.9962, -0.03628, -0.07865, -0.8072, -0.567, 0.1643, -0.9889, -0.09357, 0.1158, -0.9962, -0.03628, -0.07865, -0.9889, -0.1391, 0.05257, -0.8072, -0.567, 0.1643, 0.1316, -0.9804, 0.1463, -0.4452, -0.8909, -0.09015, -0.4738, -0.8799, -0.03619, 1.702e-08, -0.9958, -0.09141, 9.944e-09, -0.9999, -0.01236, -0.4738, -0.8799, -0.03619, -0.4452, -0.8909, -0.09015, 1.702e-08, -0.9958, -0.09141, -0.4452, -0.8909, -0.09015, -0.3128, -0.8506, -0.4227, -2.493e-09, -0.9116, -0.411, -0.2565, -0.5714, -0.7795, 3.981e-08, -0.6524, -0.7578, -2.493e-09, -0.9116, -0.411, -0.3128, -0.8506, -0.4227, -0.4025, -0.2445, -0.8822, -1.671e-08, -0.3128, -0.9498, 3.981e-08, -0.6524, -0.7578, -0.2565, -0.5714, -0.7795, -0.392, 0.08004, -0.9165, 3.078e-08, 0.1162, -0.9932, -1.671e-08, -0.3128, -0.9498, -0.4025, -0.2445, -0.8822, 0.0, 0.7662, -0.6426, 4.184e-08, 0.4083, -0.9128, -0.4476, 0.254, -0.8574, -0.631, 0.5069, -0.5873, -0.2344, -0.6274, -0.7426, -0.3128, -0.8506, -0.4227, -0.4452, -0.8909, -0.09015, 0.1316, -0.9804, 0.1463, -0.4476, 0.254, -0.8574, 4.184e-08, 0.4083, -0.9128, 3.078e-08, 0.1162, -0.9932, -0.392, 0.08004, -0.9165, -0.2344, -0.6274, -0.7426, -0.7145, -0.2893, -0.637, -0.8399, -0.1415, -0.524, -0.4476, -0.3762, -0.8112, -0.2565, -0.5714, -0.7795, -0.3128, -0.8506, -0.4227, -0.2344, -0.6274, -0.7426, -0.4476, -0.3762, -0.8112, -0.8449, 0.06758, -0.5306, -0.5841, -0.1051, -0.8048, -0.4476, -0.3762, -0.8112, -0.8399, -0.1415, -0.524, -0.4025, -0.2445, -0.8822, -0.2565, -0.5714, -0.7795, -0.4476, -0.3762, -0.8112, -0.5841, -0.1051, -0.8048, -0.4476, 0.254, -0.8574, -0.392, 0.08004, -0.9165, -0.4025, -0.2445, -0.8822, -0.5841, -0.1051, -0.8048, -0.8449, 0.06758, -0.5306, -0.631, 0.5069, -0.5873, -0.4476, 0.254, -0.8574, -0.5841, -0.1051, -0.8048, 9.944e-09, -0.9999, -0.01236, 0.0, -0.9909, 0.1346, -0.4116, -0.9027, 0.1255, -0.4738, -0.8799, -0.03619, -0.8072, -0.567, 0.1643, -0.7855, -0.5957, 0.1676, -0.961, -0.1005, 0.2578, -0.9889, -0.09357, 0.1158, -0.9785, 0.1869, 0.08701, -0.9387, 0.1676, 0.3012, -0.7206, 0.6383, 0.2708, -0.7282, 0.6828, 0.05919, -0.4738, -0.8799, -0.03619, -0.4116, -0.9027, 0.1255, -0.7855, -0.5957, 0.1676, -0.8072, -0.567, 0.1643, -0.9889, -0.09357, 0.1158, -0.961, -0.1005, 0.2578, -0.9387, 0.1676, 0.3012, -0.9785, 0.1869, 0.08701, -0.7282, 0.6828, 0.05919, -0.7206, 0.6383, 0.2708, -1.004e-08, 0.9793, 0.2025, -1.644e-08, 0.9995, 0.03223, 0.0, -0.9909, 0.1346, -4.828e-09, -0.9758, 0.2186, -0.596, -0.5717, -0.5639, -0.4116, -0.9027, 0.1255, -0.7855, -0.5957, 0.1676, -0.9692, -0.2396, 0.05687, -0.984, -0.03098, 0.1752, -0.961, -0.1005, 0.2578, -0.9387, 0.1676, 0.3012, -0.9628, 0.1798, 0.2017, -0.7389, 0.6648, 0.1098, -0.7206, 0.6383, 0.2708, -0.4116, -0.9027, 0.1255, -0.596, -0.5717, -0.5639, -0.9692, -0.2396, 0.05687, -0.7855, -0.5957, 0.1676, -0.961, -0.1005, 0.2578, -0.984, -0.03098, 0.1752, -0.9628, 0.1798, 0.2017, -0.9387, 0.1676, 0.3012, -0.7206, 0.6383, 0.2708, -0.7389, 0.6648, 0.1098, 0.0, 1.0, 0.009095, -1.004e-08, 0.9793, 0.2025, -0.9697, -0.00768, 0.2444, -0.9196, -0.1273, 0.3716, -0.9827, 0.1844, -0.01767, -0.9798, 0.1795, 0.08771, -0.9798, 0.1795, 0.08771, -0.9827, 0.1844, -0.01767, -0.7142, 0.5899, -0.3767, -0.7819, 0.6021, -0.1617, -0.7819, 0.6021, -0.1617, -0.7142, 0.5899, -0.3767, 0.0, 0.8544, -0.5196, 0.0, 0.937, -0.3492, -0.9196, -0.1273, 0.3716, -0.9643, -0.2151, 0.1541, -0.9771, 0.1401, -0.1599, -0.9827, 0.1844, -0.01767, -0.9827, 0.1844, -0.01767, -0.9771, 0.1401, -0.1599, -0.7971, 0.3407, -0.4986, -0.7142, 0.5899, -0.3767, 0.06013, 0.956, -0.2872, -0.4365, 0.7349, -0.519, -0.7142, 0.5899, -0.3767, -0.7971, 0.3407, -0.4986, -0.9196, -0.1273, 0.3716, -0.6154, -0.3759, 0.6928, -0.6286, -0.5597, 0.5401, -0.9643, -0.2151, 0.1541, -0.6154, -0.3759, 0.6928, 1.505e-08, -0.5128, 0.8585, -9.919e-09, -0.7114, 0.7028, -0.6286, -0.5597, 0.5401, 0.001241, 0.7332, 0.68, 0.9816, 0.1606, 0.1036, 0.9588, -0.09263, 0.2684, -0.01363, -0.08473, 0.9963, 0.9816, 0.1606, 0.1036, 0.607, -0.1803, -0.774, 0.6359, -0.2798, -0.7192, 0.9588, -0.09263, 0.2684, 0.607, -0.1803, -0.774, -0.6031, -0.1839, -0.7762, -0.6078, -0.3294, -0.7225, 0.6359, -0.2798, -0.7192, 0.6359, -0.2798, -0.7192, 0.598, -0.107, -0.7943, 0.9644, -0.13, 0.2305, 0.9588, -0.09263, 0.2684, -0.6031, -0.1839, -0.7762, -0.9837, 0.1501, 0.0992, -0.9523, -0.136, 0.2732, -0.6078, -0.3294, -0.7225, -0.9837, 0.1501, 0.0992, 0.001241, 0.7332, 0.68, -0.01363, -0.08473, 0.9963, -0.9523, -0.136, 0.2732, 1.127e-08, -0.9993, -0.03769, -2.428e-07, -0.3995, 0.9168, -0.7619, -0.4733, 0.4421, -0.7071, -0.6902, -0.154, -0.9455, -0.1727, 0.2761, -0.9542, -0.08866, 0.2859, -0.9692, -0.2396, 0.05687, -0.6067, -0.1534, -0.78, -0.01363, -0.08473, 0.9963, -0.02342, -0.2836, 0.9587, -0.9455, -0.1727, 0.2761, -0.9523, -0.136, 0.2732, 0.9588, -0.09263, 0.2684, 0.9644, -0.13, 0.2305, -0.02342, -0.2836, 0.9587, -0.01363, -0.08473, 0.9963, -0.6078, -0.3294, -0.7225, -0.6067, -0.1534, -0.78, 0.598, -0.107, -0.7943, 0.6359, -0.2798, -0.7192, -0.9523, -0.136, 0.2732, -0.9455, -0.1727, 0.2761, -0.6067, -0.1534, -0.78, -0.6078, -0.3294, -0.7225, -0.1555, -0.3489, 0.9242, -0.5256, -0.3791, 0.7616, -0.9697, -0.00768, 0.2444, -0.9542, -0.08866, 0.2859, 0.598, -0.107, -0.7943, -0.596, -0.5717, -0.5639, 0.06014, -0.6816, 0.7293, 0.9644, -0.13, 0.2305, -0.02342, -0.2836, 0.9587, -0.1555, -0.3489, 0.9242, -0.9542, -0.08866, 0.2859, -0.9455, -0.1727, 0.2761, -0.6067, -0.1534, -0.78, -0.9692, -0.2396, 0.05687, -0.596, -0.5717, -0.5639, 0.598, -0.107, -0.7943, 0.9644, -0.13, 0.2305, 0.06014, -0.6816, 0.7293, -0.1555, -0.3489, 0.9242, -0.02342, -0.2836, 0.9587, 0.06014, -0.6816, 0.7293, 0.1987, -0.6214, 0.7579, -0.5256, -0.3791, 0.7616, -0.1555, -0.3489, 0.9242, -0.9542, -0.08866, 0.2859, -0.9697, -0.00768, 0.2444, -0.984, -0.03098, 0.1752, -0.9692, -0.2396, 0.05687, -0.7389, 0.6648, 0.1098, -0.7819, 0.6021, -0.1617, 0.0, 0.937, -0.3492, 0.0, 1.0, 0.009095, -0.9628, 0.1798, 0.2017, -0.9798, 0.1795, 0.08771, -0.7819, 0.6021, -0.1617, -0.7389, 0.6648, 0.1098, -0.984, -0.03098, 0.1752, -0.9697, -0.00768, 0.2444, -0.9798, 0.1795, 0.08771, -0.9628, 0.1798, 0.2017, -0.6154, -0.3759, 0.6928, -0.9196, -0.1273, 0.3716, -0.9697, -0.00768, 0.2444, -0.5256, -0.3791, 0.7616, -0.6154, -0.3759, 0.6928, -0.5256, -0.3791, 0.7616, 9.793e-09, -0.6054, 0.7959, 1.505e-08, -0.5128, 0.8585, -0.5256, -0.3791, 0.7616, 0.1987, -0.6214, 0.7579, -5.07e-09, -0.7747, 0.6323, 9.793e-09, -0.6054, 0.7959, -5.07e-09, -0.7747, 0.6323, 0.1987, -0.6214, 0.7579, 0.06014, -0.6816, 0.7293, -4.899e-09, -0.9293, 0.3694, -4.899e-09, -0.9293, 0.3694, 0.06014, -0.6816, 0.7293, -0.596, -0.5717, -0.5639, -4.828e-09, -0.9758, 0.2186, -9.903e-09, 0.9998, 0.01876, 1.049e-08, 0.946, -0.3243, 0.06013, 0.956, -0.2872, -0.3836, 0.9222, 0.04943, 2.019e-08, 0.976, 0.2179, -9.903e-09, 0.9998, 0.01876, -0.3836, 0.9222, 0.04943, -0.5113, 0.8239, 0.2445, 2.489e-08, 0.9384, 0.3454, 2.019e-08, 0.976, 0.2179, -0.5113, 0.8239, 0.2445, -0.5511, 0.7623, 0.3395, -2.812e-08, 0.3786, 0.9256, -6.314e-08, 0.8785, 0.4778, -0.4863, 0.7642, 0.4237, -0.6843, 0.2242, 0.6938, -0.6286, -0.5597, 0.5401, -9.919e-09, -0.7114, 0.7028, 9.893e-09, -0.9123, 0.4095, -0.5604, -0.7534, 0.344, -0.9643, -0.2151, 0.1541, -0.9522, -0.262, 0.1568, -0.9925, 0.1103, 0.05225, -0.9771, 0.1401, -0.1599, -5.894e-08, -0.9622, 0.2723, -3.65e-08, -0.5883, 0.8087, -0.6518, -0.4586, 0.604, -0.549, -0.8017, 0.2366, 2.407e-08, -0.9916, 0.1291, -5.894e-08, -0.9622, 0.2723, -0.549, -0.8017, 0.2366, -0.5857, -0.7784, 0.2259, 9.893e-09, -0.9123, 0.4095, -9.734e-09, -0.9583, 0.2858, -0.5387, -0.792, 0.2873, -0.5604, -0.7534, 0.344, -3.65e-08, -0.5883, 0.8087, -2.812e-08, 0.3786, 0.9256, -0.6843, 0.2242, 0.6938, -0.6518, -0.4586, 0.604, -0.9522, -0.262, 0.1568, -0.9112, -0.2976, 0.2847, -0.898, 0.3598, 0.2532, -0.9925, 0.1103, 0.05225, -0.9157, -0.2766, 0.2917, -0.6518, -0.4586, 0.604, -0.6843, 0.2242, 0.6938, -0.9024, 0.281, 0.3265, -0.5511, 0.7623, 0.3395, -0.5113, 0.8239, 0.2445, -0.898, 0.3598, 0.2532, -0.9024, 0.281, 0.3265, -0.8114, 0.5747, 0.1062, -0.8564, 0.515, 0.03587, -0.9925, 0.1103, 0.05225, -0.898, 0.3598, 0.2532, -0.9643, -0.2151, 0.1541, -0.6286, -0.5597, 0.5401, -0.5604, -0.7534, 0.344, -0.9522, -0.262, 0.1568, -0.5604, -0.7534, 0.344, -0.5387, -0.792, 0.2873, -0.9112, -0.2976, 0.2847, -0.9522, -0.262, 0.1568, -0.9157, -0.2766, 0.2917, -0.9112, -0.2976, 0.2847, -0.5387, -0.792, 0.2873, -0.5857, -0.7784, 0.2259, -0.3836, 0.9222, 0.04943, -0.8114, 0.5747, 0.1062, -0.898, 0.3598, 0.2532, -0.5113, 0.8239, 0.2445, 0.06013, 0.956, -0.2872, -0.8564, 0.515, 0.03587, -0.8114, 0.5747, 0.1062, -0.3836, 0.9222, 0.04943, -0.7971, 0.3407, -0.4986, -0.9771, 0.1401, -0.1599, -0.9925, 0.1103, 0.05225, -0.8564, 0.515, 0.03587, -0.8564, 0.515, 0.03587, -0.6094, 0.4517, 0.6516, -0.2737, -0.169, -0.9469, -0.7971, 0.3407, -0.4986, -0.7971, 0.3407, -0.4986, -0.2737, -0.169, -0.9469, -0.6073, 0.7014, -0.3731, 0.06013, 0.956, -0.2872, 0.06013, 0.956, -0.2872, -0.6073, 0.7014, -0.3731, -0.6094, 0.4517, 0.6516, -0.8564, 0.515, 0.03587, -0.6094, 0.4517, 0.6516, -0.6073, 0.7014, -0.3731, -0.2737, -0.169, -0.9469, -0.6518, -0.4586, 0.604, -0.9157, -0.2766, 0.2917, -0.5857, -0.7784, 0.2259, -0.549, -0.8017, 0.2366, -0.4863, 0.7642, 0.4237, -0.5511, 0.7623, 0.3395, -0.9024, 0.281, 0.3265, -0.6843, 0.2242, 0.6938, -0.9112, -0.2976, 0.2847, -0.9157, -0.2766, 0.2917, -0.9024, 0.281, 0.3265, -0.898, 0.3598, 0.2532, -9.734e-09, -0.9583, 0.2858, 2.407e-08, -0.9916, 0.1291, -0.5857, -0.7784, 0.2259, -0.5387, -0.792, 0.2873, -6.314e-08, 0.8785, 0.4778, 2.489e-08, 0.9384, 0.3454, -0.5511, 0.7623, 0.3395, -0.4863, 0.7642, 0.4237, 1.127e-08, -0.9993, -0.03769, -0.7071, -0.6902, -0.154, -0.4916, -0.6442, -0.5859, 0.4916, -0.6442, -0.5859, 0.7071, -0.6902, -0.154, 0.607, -0.1803, -0.774, 0.4916, -0.6442, -0.5859, -0.4916, -0.6442, -0.5859, -0.6031, -0.1839, -0.7762, -0.6031, -0.1839, -0.7762, -0.4916, -0.6442, -0.5859, -0.7071, -0.6902, -0.154, -0.9837, 0.1501, 0.0992, 0.9816, 0.1606, 0.1036, 0.7071, -0.6902, -0.154, 0.4916, -0.6442, -0.5859, 0.607, -0.1803, -0.774, 0.001241, 0.7332, 0.68, -2.855e-07, 0.7505, 0.6608, 0.7868, 0.5485, 0.2831, 0.9816, 0.1606, 0.1036, -0.1214, 0.8074, 0.5774, -0.009852, -0.3857, 0.9226, 0.7526, -0.4343, 0.495, 0.769, 0.5329, 0.3532, -0.7956, -0.4594, 0.395, 0.7526, -0.4343, 0.495, -0.009852, -0.3857, 0.9226, -0.8918, 0.415, 0.1801, -0.7956, -0.4594, 0.395, -0.009852, -0.3857, 0.9226, -0.1214, 0.8074, 0.5774, -0.9849, 0.1549, -0.07689, -0.8918, 0.415, 0.1801, -0.1214, 0.8074, 0.5774, -0.1169, 0.8525, 0.5095, -0.7083, -0.6429, -0.2914, -0.7956, -0.4594, 0.395, -0.8918, 0.415, 0.1801, -0.9849, 0.1549, -0.07689, -2.855e-07, 0.7505, 0.6608, -2.428e-07, -0.3995, 0.9168, 0.7619, -0.4733, 0.4421, 0.7868, 0.5485, 0.2831, -0.7868, 0.5485, 0.2831, -0.7619, -0.4733, 0.4421, -2.428e-07, -0.3995, 0.9168, -2.855e-07, 0.7505, 0.6608, 0.7071, -0.6902, -0.154, 0.7619, -0.4733, 0.4421, -2.428e-07, -0.3995, 0.9168, 1.127e-08, -0.9993, -0.03769, -0.7071, -0.6902, -0.154, -0.7619, -0.4733, 0.4421, -0.7868, 0.5485, 0.2831, -0.9837, 0.1501, 0.0992, 0.9816, 0.1606, 0.1036, 0.7868, 0.5485, 0.2831, 0.7619, -0.4733, 0.4421, 0.7071, -0.6902, -0.154, -0.9837, 0.1501, 0.0992, -0.7868, 0.5485, 0.2831, -2.855e-07, 0.7505, 0.6608, 0.001241, 0.7332, 0.68, 1.548e-08, 0.8372, -0.5469, 0.0, 0.8544, -0.5196, -0.7142, 0.5899, -0.3767, -0.4365, 0.7349, -0.519, 1.049e-08, 0.946, -0.3243, 1.548e-08, 0.8372, -0.5469, -0.4365, 0.7349, -0.519, 0.06013, 0.956, -0.2872])] * 3)])

# ---- objects
ob_capivara = bpy.data.objects.new('capivara', me_cylinder_005)

# ---- transforms, parenting, visibility, modifiers, constraints
ob_capivara.location = (0.0, 0.0, 0.0)
ob_capivara.rotation_euler = (1.571, -0.0, 0.0)
ob_capivara.color = (0.8, 0.8, 0.8, 1.0)
ob_capivara.lineart.crease_threshold = 0.0

# ---- collection membership
col_collection_1.objects.link(ob_capivara)

# ---- scene / render settings (as saved in the file)
scene.frame_start = 1; scene.frame_end = 250; scene.frame_set(1)
scene.render.engine = 'BLENDER_EEVEE_NEXT'
scene.render.resolution_percentage = 50
scene.render.dither_intensity = 0.0
scene.cycles.use_denoising = False
scene.cycles.samples = 128
scene.cycles.sampling_pattern = 'TABULATED_SOBOL'
scene.cycles.use_adaptive_sampling = False
scene.cycles.use_light_tree = False
scene.cycles.blur_glossy = 0.0
scene.cycles.sample_clamp_indirect = 0.0
scene.view_settings.view_transform = 'Standard'
bpy.context.view_layer.update()

# ---- added for rendering (the .blend has no active camera and no usable light): camera, sun
cam_auto = bpy.data.cameras.new('AutoCamera')
cam_auto.lens = 50.0
cam_auto.sensor_width = 36.0
cam_auto.clip_end = 1000.0
ob_auto_camera = bpy.data.objects.new('AutoCamera', cam_auto)
scene.collection.objects.link(ob_auto_camera)
ob_auto_camera.location = (0.589922, -0.725988, 0.637002)
ob_auto_camera.rotation_euler = (1.09748, -7.21219e-08, 0.694738)
scene.camera = ob_auto_camera
light_auto_sun = bpy.data.lights.new('AutoSun', 'SUN')
light_auto_sun.energy = 3.0
light_auto_sun.angle = 0.0523599
ob_auto_sun = bpy.data.objects.new('AutoSun', light_auto_sun)
scene.collection.objects.link(ob_auto_sun)
ob_auto_sun.rotation_euler = (0.872665, 0.174533, 0.523599)
bpy.context.view_layer.update()

